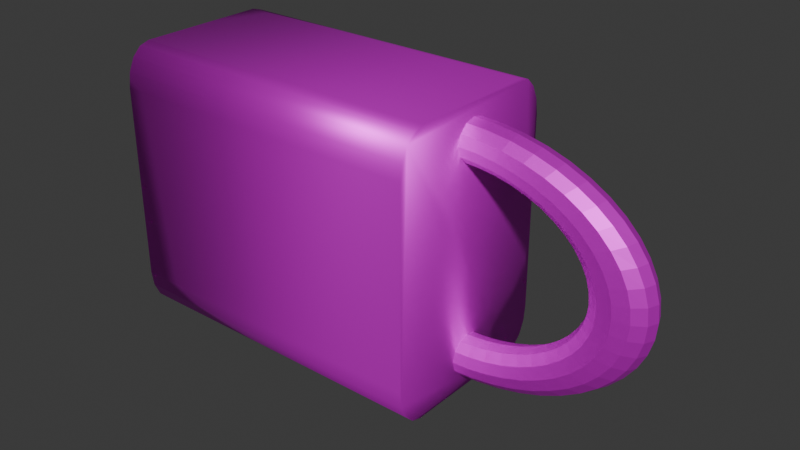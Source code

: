 # Source: Combination_Lock.blend  (saved by Blender 4.1.24; exported with 4.5.12 LTS)
import bpy
from mathutils import Matrix  # noqa: F401  (used for matrix-valued properties, if any)

bpy.ops.wm.read_factory_settings(use_empty=True)
scene = bpy.context.scene
scene.name = 'Scene'

# ---- collections
col_collection = bpy.data.collections.new('Collection'); scene.collection.children.link(col_collection)

# ---- images (referenced by path relative to the original .blend; pixels are not part of the script)
import os
ASSET_DIR = os.environ.get("B2B_ASSET_DIR", "")  # directory of the original .blend (textures are referenced by path, not embedded)
HERE = os.path.dirname(os.path.abspath(__file__))  # packed textures are extracted next to this script under _unpacked/

def load_image(name, relpath, width, height, colorspace="sRGB"):
    """Load a texture the original file referenced (path relative to the .blend, or extracted next to this script)."""
    p = next((c for c in (os.path.join(HERE, relpath), os.path.join(ASSET_DIR, relpath)) if relpath and os.path.exists(c)), "")
    if p:
        img = bpy.data.images.load(p, check_existing=True)
        img.name = name
    else:  # same state as the original file: an image datablock whose file is absent (Cycles renders it pink)
        img = bpy.data.images.new(name, width, height)
        img.source = "FILE"
        img.filepath = "//" + (relpath or name)
    img.colorspace_settings.name = colorspace
    return img
img_combinationcogtex = load_image('CombinationCogTex_', 'BuildingTextures/CombinationCogTex_.png', 1024, 1024, 'sRGB')
img_metal_png = load_image('Metal.png', 'Metal.png', 1024, 1024, 'sRGB')

# ---- materials (node trees are filled in below, after node groups)
mat_metal = bpy.data.materials.new('Metal')
mat_bronze = bpy.data.materials.new('Bronze')

# ---- material node trees
mat_metal.use_nodes = True; mat_metal.node_tree.nodes.clear()
_N = mat_metal.node_tree.nodes; _L = mat_metal.node_tree.links
n0 = _N.new('ShaderNodeBsdfPrincipled'); n0.name = 'Principled BSDF'; n0.location = (10, 300)
n0.inputs[2].default_value = 1.0
n1 = _N.new('ShaderNodeOutputMaterial'); n1.name = 'Material Output'; n1.location = (300, 300)
n2 = _N.new('ShaderNodeTexImage'); n2.name = 'Image Texture.001'; n2.location = (-472, 337)
n2.image = img_combinationcogtex
_L.new(n0.outputs[0], n1.inputs[0])
_L.new(n2.outputs[0], n0.inputs[0])
n1.is_active_output = True
mat_bronze.use_nodes = True; mat_bronze.node_tree.nodes.clear()
_N = mat_bronze.node_tree.nodes; _L = mat_bronze.node_tree.links
n0 = _N.new('ShaderNodeBsdfPrincipled'); n0.name = 'Principled BSDF'; n0.location = (10, 300)
n0.inputs[1].default_value = 0.6636
n1 = _N.new('ShaderNodeOutputMaterial'); n1.name = 'Material Output'; n1.location = (300, 300)
n2 = _N.new('ShaderNodeTexImage'); n2.name = 'Image Texture'; n2.location = (-515, 259)
n2.image = img_metal_png
_L.new(n0.outputs[0], n1.inputs[0])
_L.new(n2.outputs[0], n0.inputs[0])
n1.is_active_output = True

# ---- world
world_world = bpy.data.worlds.new('World'); scene.world = world_world
world_world.use_nodes = True; world_world.node_tree.nodes.clear()
_N = world_world.node_tree.nodes; _L = world_world.node_tree.links
n0 = _N.new('ShaderNodeOutputWorld'); n0.name = 'World Output'; n0.location = (300, 300)
n1 = _N.new('ShaderNodeBackground'); n1.name = 'Background'; n1.location = (10, 300)
n1.inputs[0].default_value = (0.05088, 0.05088, 0.05088, 1.0)
_L.new(n1.outputs[0], n0.inputs[0])
n0.is_active_output = True
world_world.color = (0.05088, 0.05088, 0.05088)
world_world.use_sun_shadow = False
world_world.sun_shadow_jitter_overblur = 0.0

# ---- meshes
me_cylinder_002 = bpy.data.meshes.new('Cylinder.002')
me_cylinder_002.from_pydata([(0.113, -0.4654, 0.2166), (0.113, -0.4654, -0.2166), (0.1844, -0.442, 0.2166), (0.1844, -0.442, -0.2166), (0.2513, -0.4077, 0.2166), (0.2513, -0.4077, -0.2166), (0.312, -0.3634, 0.2166), (0.312, -0.3634, -0.2166), (0.365, -0.3101, 0.2166), (0.365, -0.3101, -0.2166), (0.409, -0.2492, 0.2166), (0.409, -0.2492, -0.2166), (0.4429, -0.1821, 0.2166), (0.4429, -0.1821, -0.2166), (0.466, -0.1106, 0.2166), (0.466, -0.1106, -0.2166), (0.4775, -0.03635, 0.2166), (0.4775, -0.03635, -0.2166), (0.4773, 0.0388, 0.2166), (0.4773, 0.0388, -0.2166), (0.4654, 0.113, 0.2166), (0.4654, 0.113, -0.2166), (0.442, 0.1844, 0.2166), (0.442, 0.1844, -0.2166), (0.4077, 0.2513, 0.2166), (0.4077, 0.2513, -0.2166), (0.3634, 0.312, 0.2166), (0.3634, 0.312, -0.2166), (0.3101, 0.365, 0.2166), (0.3101, 0.365, -0.2166), (0.2492, 0.409, 0.2166), (0.2492, 0.409, -0.2166), (0.1821, 0.4429, 0.2166), (0.1821, 0.4429, -0.2166), (0.1106, 0.466, 0.2166), (0.1106, 0.466, -0.2166), (0.03635, 0.4775, 0.2166), (0.03635, 0.4775, -0.2166), (-0.0388, 0.4773, 0.2166), (-0.0388, 0.4773, -0.2166), (-0.113, 0.4654, 0.2166), (-0.113, 0.4654, -0.2166), (-0.1844, 0.442, 0.2166), (-0.1844, 0.442, -0.2166), (-0.2513, 0.4077, 0.2166), (-0.2513, 0.4077, -0.2166), (-0.312, 0.3634, 0.2166), (-0.312, 0.3634, -0.2166), (-0.365, 0.3101, 0.2166), (-0.365, 0.3101, -0.2166), (-0.409, 0.2492, 0.2166), (-0.409, 0.2492, -0.2166), (-0.4429, 0.1821, 0.2166), (-0.4429, 0.1821, -0.2166), (-0.466, 0.1106, 0.2166), (-0.466, 0.1106, -0.2166), (-0.4775, 0.03635, 0.2166), (-0.4775, 0.03635, -0.2166), (-0.4773, -0.0388, 0.2166), (-0.4773, -0.0388, -0.2166), (-0.4654, -0.113, 0.2166), (-0.4654, -0.113, -0.2166), (-0.442, -0.1844, 0.2166), (-0.442, -0.1844, -0.2166), (-0.4077, -0.2513, 0.2166), (-0.4077, -0.2513, -0.2166), (-0.3634, -0.312, 0.2166), (-0.3634, -0.312, -0.2166), (-0.3101, -0.365, 0.2166), (-0.3101, -0.365, -0.2166), (-0.2492, -0.409, 0.2166), (-0.2492, -0.409, -0.2166), (-0.1821, -0.4429, 0.2166), (-0.1821, -0.4429, -0.2166), (-0.1106, -0.466, 0.2166), (-0.1106, -0.466, -0.2166), (-0.03635, -0.4775, 0.2166), (-0.03635, -0.4775, -0.2166), (0.0388, -0.4773, 0.2166), (0.0388, -0.4773, -0.2166), (0.137, -0.5324, 0.1787), (0.2048, -0.5102, 0.1787), (0.2048, -0.5102, -0.1787), (0.137, -0.5324, -0.1787), (0.2682, -0.4776, 0.1787), (0.2682, -0.4776, -0.1787), (0.3734, -0.4008, -0.1787), (0.3734, -0.4008, 0.1787), (0.4238, -0.3502, 0.1787), (0.4238, -0.3502, -0.1787), (0.4655, -0.2924, 0.1787), (0.4655, -0.2924, -0.1787), (0.4978, -0.2288, 0.1787), (0.4978, -0.2288, -0.1787), (0.5377, -0.1047, -0.1787), (0.5377, -0.1047, 0.1787), (0.5487, -0.03426, 0.1787), (0.5487, -0.03426, -0.1787), (0.5485, 0.03707, 0.1787), (0.5485, 0.03707, -0.1787), (0.5372, 0.1075, 0.1787), (0.5372, 0.1075, -0.1787), (0.4966, 0.2313, -0.1787), (0.4966, 0.2313, 0.1787), (0.464, 0.2948, 0.1787), (0.464, 0.2948, -0.1787), (0.422, 0.3524, 0.1787), (0.422, 0.3524, -0.1787), (0.3714, 0.4027, 0.1787), (0.3714, 0.4027, -0.1787), (0.2658, 0.479, -0.1787), (0.2658, 0.479, 0.1787), (0.2021, 0.5112, 0.1787), (0.2021, 0.5112, -0.1787), (0.1342, 0.5331, 0.1787), (0.1342, 0.5331, -0.1787), (0.06375, 0.5441, 0.1787), (0.06375, 0.5441, -0.1787), (-0.06655, 0.5438, -0.1787), (-0.06655, 0.5438, 0.1787), (-0.137, 0.5324, 0.1787), (-0.137, 0.5324, -0.1787), (-0.2048, 0.5102, 0.1787), (-0.2048, 0.5102, -0.1787), (-0.2682, 0.4776, 0.1787), (-0.2682, 0.4776, -0.1787), (-0.3734, 0.4008, -0.1787), (-0.3734, 0.4008, 0.1787), (-0.4238, 0.3502, 0.1787), (-0.4238, 0.3502, -0.1787), (-0.4655, 0.2924, 0.1787), (-0.4655, 0.2924, -0.1787), (-0.4978, 0.2288, 0.1787), (-0.4978, 0.2288, -0.1787), (-0.5377, 0.1047, -0.1787), (-0.5377, 0.1047, 0.1787), (-0.5487, 0.03426, 0.1787), (-0.5487, 0.03426, -0.1787), (-0.5485, -0.03707, 0.1787), (-0.5485, -0.03707, -0.1787), (-0.5372, -0.1075, 0.1787), (-0.5372, -0.1075, -0.1787), (-0.4966, -0.2313, -0.1787), (-0.4966, -0.2313, 0.1787), (-0.464, -0.2948, 0.1787), (-0.464, -0.2948, -0.1787), (-0.422, -0.3524, 0.1787), (-0.422, -0.3524, -0.1787), (-0.3714, -0.4027, 0.1787), (-0.3714, -0.4027, -0.1787), (-0.2658, -0.479, -0.1787), (-0.2658, -0.479, 0.1787), (-0.2021, -0.5112, 0.1787), (-0.2021, -0.5112, -0.1787), (-0.1342, -0.5331, 0.1787), (-0.1342, -0.5331, -0.1787), (-0.06375, -0.5441, 0.1787), (-0.06375, -0.5441, -0.1787), (0.06655, -0.5438, -0.1787), (0.06655, -0.5438, 0.1787)], [], [(76, 74, 154, 156), (22, 23, 102, 103), (4, 5, 7, 6), (39, 41, 121, 118), (58, 56, 136, 138), (5, 4, 84, 85), (12, 13, 15, 14), (40, 38, 119, 120), (73, 75, 155, 153), (3, 5, 85, 82), (20, 21, 23, 22), (38, 39, 118, 119), (55, 57, 137, 134), (74, 72, 152, 154), (28, 29, 31, 30), (4, 2, 81, 84), (21, 20, 100, 101), (56, 54, 135, 136), (36, 37, 39, 38), (19, 21, 101, 99), (54, 55, 134, 135), (71, 73, 153, 150), (44, 45, 47, 46), (20, 18, 98, 100), (37, 36, 116, 117), (72, 70, 151, 152), (52, 53, 55, 54), (1, 3, 82, 83), (35, 37, 117, 115), (70, 71, 150, 151), (60, 61, 63, 62), (2, 0, 80, 81), (17, 19, 99, 97), (36, 34, 114, 116), (68, 69, 71, 70), (53, 52, 132, 133), (18, 16, 96, 98), (51, 53, 133, 131), (3, 1, 79, 77, 75, 73, 71, 69, 67, 65, 63, 61, 59, 57, 55, 53, 51, 49, 47, 45, 43, 41, 39, 37, 35, 33, 31, 29, 27, 25, 23, 21, 19, 17, 15, 13, 11, 9, 7, 5), (76, 77, 79, 78), (33, 35, 115, 113), (0, 2, 4, 6, 8, 10, 12, 14, 16, 18, 20, 22, 24, 26, 28, 30, 32, 34, 36, 38, 40, 42, 44, 46, 48, 50, 52, 54, 56, 58, 60, 62, 64, 66, 68, 70, 72, 74, 76, 78), (80, 83, 82, 81), (81, 82, 85, 84), (87, 86, 89, 88), (88, 89, 91, 90), (90, 91, 93, 92), (95, 94, 97, 96), (96, 97, 99, 98), (98, 99, 101, 100), (103, 102, 105, 104), (104, 105, 107, 106), (106, 107, 109, 108), (111, 110, 113, 112), (112, 113, 115, 114), (114, 115, 117, 116), (119, 118, 121, 120), (120, 121, 123, 122), (122, 123, 125, 124), (127, 126, 129, 128), (128, 129, 131, 130), (130, 131, 133, 132), (135, 134, 137, 136), (136, 137, 139, 138), (138, 139, 141, 140), (143, 142, 145, 144), (144, 145, 147, 146), (146, 147, 149, 148), (151, 150, 153, 152), (152, 153, 155, 154), (154, 155, 157, 156), (159, 158, 83, 80), (57, 59, 139, 137), (24, 22, 103, 104), (75, 77, 157, 155), (42, 40, 120, 122), (23, 25, 105, 102), (6, 7, 86, 87), (77, 76, 156, 157), (60, 58, 138, 140), (41, 43, 123, 121), (8, 6, 87, 88), (59, 61, 141, 139), (26, 24, 104, 106), (7, 9, 89, 86), (61, 60, 140, 141), (44, 42, 122, 124), (25, 27, 107, 105), (78, 79, 158, 159), (43, 45, 125, 123), (10, 8, 88, 90), (0, 78, 159, 80), (45, 44, 124, 125), (28, 26, 106, 108), (9, 11, 91, 89), (79, 1, 83, 158), (62, 63, 142, 143), (27, 29, 109, 107), (64, 62, 143, 144), (29, 28, 108, 109), (12, 10, 90, 92), (63, 65, 145, 142), (46, 47, 126, 127), (11, 13, 93, 91), (48, 46, 127, 128), (13, 12, 92, 93), (66, 64, 144, 146), (47, 49, 129, 126), (30, 31, 110, 111), (65, 67, 147, 145), (32, 30, 111, 112), (50, 48, 128, 130), (31, 33, 113, 110), (14, 15, 94, 95), (68, 66, 146, 148), (49, 51, 131, 129), (16, 14, 95, 96), (67, 69, 149, 147), (34, 32, 112, 114), (15, 17, 97, 94), (69, 68, 148, 149), (52, 50, 130, 132)])
me_cylinder_002.polygons.foreach_set('use_smooth', [True] * 122)
_uv = me_cylinder_002.uv_layers.new(name='UVMap')
_uv.uv.foreach_set('vector', [0.1993, 0.4632, 0.233, 0.4686, 0.2338, 0.5008, 0.2019, 0.4958, 0.7012, 0.719, 0.7012, 0.6086, 0.7307, 0.6183, 0.7307, 0.7093, 0.1673, 0.618, 0.1673, 0.5076, 0.1969, 0.5076, 0.1969, 0.618, 0.6669, 0.05152, 0.6366, 0.06699, 0.6169, 0.0414, 0.6457, 0.02672, 0.4506, 0.3352, 0.4611, 0.3028, 0.4915, 0.3136, 0.4815, 0.3444, 0.1673, 0.5076, 0.1673, 0.618, 0.1415, 0.6083, 0.1415, 0.5173, 0.1427, 0.7357, 0.1427, 0.6254, 0.1766, 0.6254, 0.1766, 0.7357, 0.3634, 0.06699, 0.3331, 0.05152, 0.3543, 0.02672, 0.3831, 0.0414, 0.733, 0.4686, 0.767, 0.4686, 0.7662, 0.5008, 0.7338, 0.5008, 0.891, 0.4172, 0.9151, 0.3931, 0.9321, 0.421, 0.9093, 0.4438, 0.676, 0.719, 0.676, 0.6086, 0.7012, 0.6086, 0.7012, 0.719, 0.6428, 0.8168, 0.6428, 0.7064, 0.6652, 0.7161, 0.6652, 0.8071, 0.5335, 0.2692, 0.5389, 0.3028, 0.5085, 0.3136, 0.5034, 0.2817, 0.233, 0.4686, 0.267, 0.4686, 0.2662, 0.5008, 0.2338, 0.5008, 0.777, 0.719, 0.777, 0.6086, 0.8094, 0.6086, 0.8094, 0.719, 0.0849, 0.3931, 0.109, 0.4172, 0.09073, 0.4438, 0.06786, 0.421, 0.4206, 0.708, 0.4206, 0.8183, 0.3889, 0.8087, 0.3889, 0.7177, 0.4611, 0.3028, 0.4665, 0.2692, 0.4966, 0.2817, 0.4915, 0.3136, 0.4867, 0.8168, 0.4867, 0.7064, 0.5191, 0.7064, 0.5191, 0.8168, 0.9506, 0.169, 0.9351, 0.1387, 0.9669, 0.1311, 0.9815, 0.1599, 0.06497, 0.8329, 0.06497, 0.7226, 0.09512, 0.7323, 0.09512, 0.8233, 0.6993, 0.4632, 0.733, 0.4686, 0.7338, 0.5008, 0.7019, 0.4958, 0.2547, 0.618, 0.2547, 0.5076, 0.2843, 0.5076, 0.2843, 0.618, 0.06488, 0.1387, 0.04941, 0.169, 0.01846, 0.1599, 0.03314, 0.1311, 0.2808, 0.6248, 0.2808, 0.7351, 0.2482, 0.7255, 0.2482, 0.6344, 0.267, 0.4686, 0.3007, 0.4632, 0.2981, 0.4958, 0.2662, 0.5008, 0.1674, 0.7351, 0.1674, 0.6248, 0.2013, 0.6248, 0.2013, 0.7351, 0.8634, 0.4372, 0.891, 0.4172, 0.9093, 0.4438, 0.8831, 0.4628, 0.733, 0.03567, 0.6993, 0.041, 0.7019, 0.008462, 0.7338, 0.003403, 0.604, 0.8168, 0.604, 0.7064, 0.636, 0.7161, 0.636, 0.8071, 0.003403, 0.7351, 0.003403, 0.6248, 0.02867, 0.6248, 0.02867, 0.7351, 0.109, 0.4172, 0.1366, 0.4372, 0.1169, 0.4628, 0.09073, 0.4438, 0.9611, 0.2014, 0.9506, 0.169, 0.9815, 0.1599, 0.9915, 0.1906, 0.3007, 0.041, 0.267, 0.03567, 0.2662, 0.003403, 0.2981, 0.008462, 0.2081, 0.7351, 0.2081, 0.6248, 0.2414, 0.6248, 0.2414, 0.7351, 0.3223, 0.7085, 0.3223, 0.8188, 0.2911, 0.8092, 0.2911, 0.7181, 0.04941, 0.169, 0.03888, 0.2014, 0.008462, 0.1906, 0.01846, 0.1599, 0.5389, 0.2014, 0.5335, 0.2351, 0.5034, 0.2226, 0.5085, 0.1906, 0.891, 0.4172, 0.8634, 0.4372, 0.8331, 0.4527, 0.8007, 0.4632, 0.767, 0.4686, 0.733, 0.4686, 0.6993, 0.4632, 0.6669, 0.4527, 0.6366, 0.4372, 0.609, 0.4172, 0.5849, 0.3931, 0.5649, 0.3656, 0.5494, 0.3352, 0.5389, 0.3028, 0.5335, 0.2692, 0.5335, 0.2351, 0.5389, 0.2014, 0.5494, 0.169, 0.5649, 0.1387, 0.5849, 0.1111, 0.609, 0.08702, 0.6366, 0.06699, 0.6669, 0.05152, 0.6993, 0.041, 0.733, 0.03567, 0.767, 0.03567, 0.8007, 0.041, 0.8331, 0.05152, 0.8634, 0.06699, 0.891, 0.08702, 0.9151, 0.1111, 0.9351, 0.1387, 0.9506, 0.169, 0.9611, 0.2014, 0.9665, 0.2351, 0.9665, 0.2692, 0.9611, 0.3028, 0.9506, 0.3352, 0.9351, 0.3656, 0.9151, 0.3931, 0.003403, 0.618, 0.003403, 0.5076, 0.03459, 0.5076, 0.03459, 0.618, 0.767, 0.03567, 0.733, 0.03567, 0.7338, 0.003403, 0.7662, 0.003403, 0.1366, 0.4372, 0.109, 0.4172, 0.0849, 0.3931, 0.06488, 0.3656, 0.04941, 0.3352, 0.03888, 0.3028, 0.03355, 0.2692, 0.03355, 0.2351, 0.03888, 0.2014, 0.04941, 0.169, 0.06488, 0.1387, 0.0849, 0.1111, 0.109, 0.08702, 0.1366, 0.06699, 0.1669, 0.05152, 0.1993, 0.041, 0.233, 0.03567, 0.267, 0.03567, 0.3007, 0.041, 0.3331, 0.05152, 0.3634, 0.06699, 0.391, 0.08702, 0.4151, 0.1111, 0.4351, 0.1387, 0.4506, 0.169, 0.4611, 0.2014, 0.4665, 0.2351, 0.4665, 0.2692, 0.4611, 0.3028, 0.4506, 0.3352, 0.4351, 0.3656, 0.4151, 0.3931, 0.391, 0.4172, 0.3634, 0.4372, 0.3331, 0.4527, 0.3007, 0.4632, 0.267, 0.4686, 0.233, 0.4686, 0.1993, 0.4632, 0.1669, 0.4527, 0.08537, 0.6083, 0.08537, 0.5173, 0.1095, 0.5173, 0.1095, 0.6083, 0.1093, 0.6083, 0.1093, 0.5173, 0.1345, 0.5173, 0.1345, 0.6083, 0.5739, 0.6018, 0.4905, 0.6018, 0.4905, 0.5716, 0.5739, 0.5716, 0.5739, 0.5716, 0.4905, 0.5716, 0.4905, 0.5399, 0.5739, 0.5399, 0.5739, 0.5399, 0.4905, 0.5399, 0.4905, 0.5076, 0.5739, 0.5076, 0.4867, 0.6996, 0.4867, 0.6086, 0.5179, 0.6086, 0.5179, 0.6996, 0.5179, 0.6996, 0.5179, 0.6086, 0.5475, 0.6086, 0.5475, 0.6996, 0.5475, 0.6996, 0.5475, 0.6086, 0.5745, 0.6086, 0.5745, 0.6996, 0.2911, 0.7017, 0.2911, 0.6107, 0.314, 0.6107, 0.314, 0.7017, 0.314, 0.7017, 0.314, 0.6107, 0.3401, 0.6107, 0.3401, 0.7017, 0.3401, 0.7017, 0.3401, 0.6107, 0.3689, 0.6107, 0.3689, 0.7017, 0.3821, 0.5951, 0.2911, 0.5951, 0.2911, 0.569, 0.3821, 0.569, 0.3821, 0.569, 0.2911, 0.569, 0.2911, 0.5425, 0.3821, 0.5425, 0.3821, 0.5425, 0.2911, 0.5425, 0.2911, 0.5164, 0.3821, 0.5164, 0.06497, 0.7158, 0.06497, 0.6248, 0.09378, 0.6248, 0.09378, 0.7158, 0.09378, 0.7158, 0.09378, 0.6248, 0.1199, 0.6248, 0.1199, 0.7158, 0.12, 0.7154, 0.12, 0.6243, 0.1452, 0.6243, 0.1452, 0.7154, 0.6756, 0.6018, 0.5846, 0.6018, 0.5846, 0.5716, 0.6756, 0.5716, 0.6756, 0.5716, 0.5846, 0.5716, 0.5846, 0.5399, 0.6756, 0.5399, 0.6756, 0.5399, 0.5846, 0.5399, 0.5846, 0.5076, 0.6756, 0.5076, 0.5813, 0.6996, 0.5813, 0.6086, 0.6126, 0.6086, 0.6126, 0.6996, 0.6126, 0.6996, 0.6126, 0.6086, 0.6421, 0.6086, 0.6421, 0.6996, 0.6421, 0.6996, 0.6421, 0.6086, 0.6692, 0.6086, 0.6692, 0.6996, 0.3889, 0.7012, 0.3889, 0.6102, 0.4139, 0.6102, 0.4139, 0.7012, 0.4139, 0.7012, 0.4139, 0.6102, 0.4419, 0.6102, 0.4419, 0.7012, 0.4419, 0.7012, 0.4419, 0.6102, 0.472, 0.6102, 0.472, 0.7012, 0.4799, 0.6034, 0.3889, 0.6034, 0.3889, 0.5711, 0.4799, 0.5711, 0.4799, 0.5711, 0.3889, 0.5711, 0.3889, 0.5389, 0.4799, 0.5389, 0.4799, 0.5389, 0.3889, 0.5389, 0.3889, 0.5076, 0.4799, 0.5076, 0.05817, 0.6083, 0.05817, 0.5173, 0.08537, 0.5173, 0.08537, 0.6083, 0.5389, 0.3028, 0.5494, 0.3352, 0.5185, 0.3444, 0.5085, 0.3136, 0.109, 0.08702, 0.0849, 0.1111, 0.06786, 0.08327, 0.09073, 0.06041, 0.767, 0.4686, 0.8007, 0.4632, 0.7981, 0.4958, 0.7662, 0.5008, 0.391, 0.08702, 0.3634, 0.06699, 0.3831, 0.0414, 0.4093, 0.06041, 0.9151, 0.1111, 0.891, 0.08702, 0.9093, 0.06041, 0.9321, 0.08327, 0.5259, 0.8168, 0.5259, 0.7064, 0.5583, 0.7161, 0.5583, 0.8071, 0.7701, 0.6086, 0.7701, 0.719, 0.7375, 0.7093, 0.7375, 0.6183, 0.4351, 0.3656, 0.4506, 0.3352, 0.4815, 0.3444, 0.4669, 0.3732, 0.6366, 0.06699, 0.609, 0.08702, 0.5907, 0.06041, 0.6169, 0.0414, 0.04941, 0.3352, 0.06488, 0.3656, 0.03314, 0.3732, 0.01846, 0.3444, 0.5494, 0.3352, 0.5649, 0.3656, 0.5331, 0.3732, 0.5185, 0.3444, 0.1366, 0.06699, 0.109, 0.08702, 0.09073, 0.06041, 0.1169, 0.0414, 0.9351, 0.3656, 0.9506, 0.3352, 0.9815, 0.3444, 0.9669, 0.3732, 0.36, 0.7085, 0.36, 0.8188, 0.3291, 0.8092, 0.3291, 0.7181, 0.4151, 0.1111, 0.391, 0.08702, 0.4093, 0.06041, 0.4321, 0.08327, 0.891, 0.08702, 0.8634, 0.06699, 0.8831, 0.0414, 0.9093, 0.06041, 0.03459, 0.618, 0.03459, 0.5076, 0.05817, 0.5173, 0.05817, 0.6083, 0.609, 0.08702, 0.5849, 0.1111, 0.5679, 0.08327, 0.5907, 0.06041, 0.03888, 0.3028, 0.04941, 0.3352, 0.01846, 0.3444, 0.008462, 0.3136, 0.1366, 0.4372, 0.1669, 0.4527, 0.1457, 0.4775, 0.1169, 0.4628, 0.2547, 0.5076, 0.2547, 0.618, 0.2289, 0.6083, 0.2289, 0.5173, 0.1669, 0.05152, 0.1366, 0.06699, 0.1169, 0.0414, 0.1457, 0.02672, 0.9506, 0.3352, 0.9611, 0.3028, 0.9915, 0.3136, 0.9815, 0.3444, 0.8331, 0.4527, 0.8634, 0.4372, 0.8831, 0.4628, 0.8543, 0.4775, 0.02867, 0.7351, 0.02867, 0.6248, 0.05816, 0.6344, 0.05816, 0.7255, 0.8634, 0.06699, 0.8331, 0.05152, 0.8543, 0.02672, 0.8831, 0.0414, 0.391, 0.4172, 0.4151, 0.3931, 0.4321, 0.421, 0.4093, 0.4438, 0.8091, 0.7258, 0.8091, 0.8361, 0.7822, 0.8264, 0.7822, 0.7354, 0.03355, 0.2692, 0.03888, 0.3028, 0.008462, 0.3136, 0.003403, 0.2817, 0.5849, 0.3931, 0.609, 0.4172, 0.5907, 0.4438, 0.5679, 0.421, 0.4275, 0.8183, 0.4275, 0.708, 0.4592, 0.7177, 0.4592, 0.8087, 0.9611, 0.3028, 0.9665, 0.2692, 0.9966, 0.2817, 0.9915, 0.3136, 0.4506, 0.169, 0.4351, 0.1387, 0.4669, 0.1311, 0.4815, 0.1599, 0.7061, 0.7258, 0.7061, 0.8361, 0.676, 0.8264, 0.676, 0.7354, 0.3634, 0.4372, 0.391, 0.4172, 0.4093, 0.4438, 0.3831, 0.4628, 0.5649, 0.1387, 0.5494, 0.169, 0.5185, 0.1599, 0.5331, 0.1311, 0.5651, 0.8168, 0.5651, 0.7064, 0.5972, 0.7161, 0.5972, 0.8071, 0.609, 0.4172, 0.6366, 0.4372, 0.6169, 0.4628, 0.5907, 0.4438, 0.233, 0.03567, 0.1993, 0.041, 0.2019, 0.008462, 0.2338, 0.003403, 0.4611, 0.2014, 0.4506, 0.169, 0.4815, 0.1599, 0.4915, 0.1906, 0.8007, 0.041, 0.767, 0.03567, 0.7662, 0.003403, 0.7981, 0.008462, 0.7129, 0.8361, 0.7129, 0.7258, 0.7417, 0.7354, 0.7417, 0.8264, 0.3331, 0.4527, 0.3634, 0.4372, 0.3831, 0.4628, 0.3543, 0.4775, 0.5494, 0.169, 0.5389, 0.2014, 0.5085, 0.1906, 0.5185, 0.1599, 0.03888, 0.2014, 0.03355, 0.2351, 0.003403, 0.2226, 0.008462, 0.1906, 0.6366, 0.4372, 0.6669, 0.4527, 0.6457, 0.4775, 0.6169, 0.4628, 0.267, 0.03567, 0.233, 0.03567, 0.2338, 0.003403, 0.2662, 0.003403, 0.9665, 0.2351, 0.9611, 0.2014, 0.9915, 0.1906, 0.9966, 0.2226, 0.7754, 0.7258, 0.7754, 0.8361, 0.7485, 0.8264, 0.7485, 0.7354, 0.4665, 0.2351, 0.4611, 0.2014, 0.4915, 0.1906, 0.4966, 0.2226])
me_cylinder_002.materials.append(mat_metal)
me_cylinder_002.update()
me_cylinder_001 = bpy.data.meshes.new('Cylinder.001')
me_cylinder_001.from_pydata([(0.113, -0.4654, 0.2166), (0.113, -0.4654, -0.2166), (0.1844, -0.442, 0.2166), (0.1844, -0.442, -0.2166), (0.2513, -0.4077, 0.2166), (0.2513, -0.4077, -0.2166), (0.312, -0.3634, 0.2166), (0.312, -0.3634, -0.2166), (0.365, -0.3101, 0.2166), (0.365, -0.3101, -0.2166), (0.409, -0.2492, 0.2166), (0.409, -0.2492, -0.2166), (0.4429, -0.1821, 0.2166), (0.4429, -0.1821, -0.2166), (0.466, -0.1106, 0.2166), (0.466, -0.1106, -0.2166), (0.4775, -0.03635, 0.2166), (0.4775, -0.03635, -0.2166), (0.4773, 0.0388, 0.2166), (0.4773, 0.0388, -0.2166), (0.4654, 0.113, 0.2166), (0.4654, 0.113, -0.2166), (0.442, 0.1844, 0.2166), (0.442, 0.1844, -0.2166), (0.4077, 0.2513, 0.2166), (0.4077, 0.2513, -0.2166), (0.3634, 0.312, 0.2166), (0.3634, 0.312, -0.2166), (0.3101, 0.365, 0.2166), (0.3101, 0.365, -0.2166), (0.2492, 0.409, 0.2166), (0.2492, 0.409, -0.2166), (0.1821, 0.4429, 0.2166), (0.1821, 0.4429, -0.2166), (0.1106, 0.466, 0.2166), (0.1106, 0.466, -0.2166), (0.03635, 0.4775, 0.2166), (0.03635, 0.4775, -0.2166), (-0.0388, 0.4773, 0.2166), (-0.0388, 0.4773, -0.2166), (-0.113, 0.4654, 0.2166), (-0.113, 0.4654, -0.2166), (-0.1844, 0.442, 0.2166), (-0.1844, 0.442, -0.2166), (-0.2513, 0.4077, 0.2166), (-0.2513, 0.4077, -0.2166), (-0.312, 0.3634, 0.2166), (-0.312, 0.3634, -0.2166), (-0.365, 0.3101, 0.2166), (-0.365, 0.3101, -0.2166), (-0.409, 0.2492, 0.2166), (-0.409, 0.2492, -0.2166), (-0.4429, 0.1821, 0.2166), (-0.4429, 0.1821, -0.2166), (-0.466, 0.1106, 0.2166), (-0.466, 0.1106, -0.2166), (-0.4775, 0.03635, 0.2166), (-0.4775, 0.03635, -0.2166), (-0.4773, -0.0388, 0.2166), (-0.4773, -0.0388, -0.2166), (-0.4654, -0.113, 0.2166), (-0.4654, -0.113, -0.2166), (-0.442, -0.1844, 0.2166), (-0.442, -0.1844, -0.2166), (-0.4077, -0.2513, 0.2166), (-0.4077, -0.2513, -0.2166), (-0.3634, -0.312, 0.2166), (-0.3634, -0.312, -0.2166), (-0.3101, -0.365, 0.2166), (-0.3101, -0.365, -0.2166), (-0.2492, -0.409, 0.2166), (-0.2492, -0.409, -0.2166), (-0.1821, -0.4429, 0.2166), (-0.1821, -0.4429, -0.2166), (-0.1106, -0.466, 0.2166), (-0.1106, -0.466, -0.2166), (-0.03635, -0.4775, 0.2166), (-0.03635, -0.4775, -0.2166), (0.0388, -0.4773, 0.2166), (0.0388, -0.4773, -0.2166), (0.137, -0.5324, 0.1787), (0.2048, -0.5102, 0.1787), (0.2048, -0.5102, -0.1787), (0.137, -0.5324, -0.1787), (0.2682, -0.4776, 0.1787), (0.2682, -0.4776, -0.1787), (0.3734, -0.4008, -0.1787), (0.3734, -0.4008, 0.1787), (0.4238, -0.3502, 0.1787), (0.4238, -0.3502, -0.1787), (0.4655, -0.2924, 0.1787), (0.4655, -0.2924, -0.1787), (0.4978, -0.2288, 0.1787), (0.4978, -0.2288, -0.1787), (0.5377, -0.1047, -0.1787), (0.5377, -0.1047, 0.1787), (0.5487, -0.03426, 0.1787), (0.5487, -0.03426, -0.1787), (0.5485, 0.03707, 0.1787), (0.5485, 0.03707, -0.1787), (0.5372, 0.1075, 0.1787), (0.5372, 0.1075, -0.1787), (0.4966, 0.2313, -0.1787), (0.4966, 0.2313, 0.1787), (0.464, 0.2948, 0.1787), (0.464, 0.2948, -0.1787), (0.422, 0.3524, 0.1787), (0.422, 0.3524, -0.1787), (0.3714, 0.4027, 0.1787), (0.3714, 0.4027, -0.1787), (0.2658, 0.479, -0.1787), (0.2658, 0.479, 0.1787), (0.2021, 0.5112, 0.1787), (0.2021, 0.5112, -0.1787), (0.1342, 0.5331, 0.1787), (0.1342, 0.5331, -0.1787), (0.06375, 0.5441, 0.1787), (0.06375, 0.5441, -0.1787), (-0.06655, 0.5438, -0.1787), (-0.06655, 0.5438, 0.1787), (-0.137, 0.5324, 0.1787), (-0.137, 0.5324, -0.1787), (-0.2048, 0.5102, 0.1787), (-0.2048, 0.5102, -0.1787), (-0.2682, 0.4776, 0.1787), (-0.2682, 0.4776, -0.1787), (-0.3734, 0.4008, -0.1787), (-0.3734, 0.4008, 0.1787), (-0.4238, 0.3502, 0.1787), (-0.4238, 0.3502, -0.1787), (-0.4655, 0.2924, 0.1787), (-0.4655, 0.2924, -0.1787), (-0.4978, 0.2288, 0.1787), (-0.4978, 0.2288, -0.1787), (-0.5377, 0.1047, -0.1787), (-0.5377, 0.1047, 0.1787), (-0.5487, 0.03426, 0.1787), (-0.5487, 0.03426, -0.1787), (-0.5485, -0.03707, 0.1787), (-0.5485, -0.03707, -0.1787), (-0.5372, -0.1075, 0.1787), (-0.5372, -0.1075, -0.1787), (-0.4966, -0.2313, -0.1787), (-0.4966, -0.2313, 0.1787), (-0.464, -0.2948, 0.1787), (-0.464, -0.2948, -0.1787), (-0.422, -0.3524, 0.1787), (-0.422, -0.3524, -0.1787), (-0.3714, -0.4027, 0.1787), (-0.3714, -0.4027, -0.1787), (-0.2658, -0.479, -0.1787), (-0.2658, -0.479, 0.1787), (-0.2021, -0.5112, 0.1787), (-0.2021, -0.5112, -0.1787), (-0.1342, -0.5331, 0.1787), (-0.1342, -0.5331, -0.1787), (-0.06375, -0.5441, 0.1787), (-0.06375, -0.5441, -0.1787), (0.06655, -0.5438, -0.1787), (0.06655, -0.5438, 0.1787)], [], [(76, 74, 154, 156), (22, 23, 102, 103), (4, 5, 7, 6), (39, 41, 121, 118), (58, 56, 136, 138), (5, 4, 84, 85), (12, 13, 15, 14), (40, 38, 119, 120), (73, 75, 155, 153), (3, 5, 85, 82), (20, 21, 23, 22), (38, 39, 118, 119), (55, 57, 137, 134), (74, 72, 152, 154), (28, 29, 31, 30), (4, 2, 81, 84), (21, 20, 100, 101), (56, 54, 135, 136), (36, 37, 39, 38), (19, 21, 101, 99), (54, 55, 134, 135), (71, 73, 153, 150), (44, 45, 47, 46), (20, 18, 98, 100), (37, 36, 116, 117), (72, 70, 151, 152), (52, 53, 55, 54), (1, 3, 82, 83), (35, 37, 117, 115), (70, 71, 150, 151), (60, 61, 63, 62), (2, 0, 80, 81), (17, 19, 99, 97), (36, 34, 114, 116), (68, 69, 71, 70), (53, 52, 132, 133), (18, 16, 96, 98), (51, 53, 133, 131), (3, 1, 79, 77, 75, 73, 71, 69, 67, 65, 63, 61, 59, 57, 55, 53, 51, 49, 47, 45, 43, 41, 39, 37, 35, 33, 31, 29, 27, 25, 23, 21, 19, 17, 15, 13, 11, 9, 7, 5), (76, 77, 79, 78), (33, 35, 115, 113), (0, 2, 4, 6, 8, 10, 12, 14, 16, 18, 20, 22, 24, 26, 28, 30, 32, 34, 36, 38, 40, 42, 44, 46, 48, 50, 52, 54, 56, 58, 60, 62, 64, 66, 68, 70, 72, 74, 76, 78), (80, 83, 82, 81), (81, 82, 85, 84), (87, 86, 89, 88), (88, 89, 91, 90), (90, 91, 93, 92), (95, 94, 97, 96), (96, 97, 99, 98), (98, 99, 101, 100), (103, 102, 105, 104), (104, 105, 107, 106), (106, 107, 109, 108), (111, 110, 113, 112), (112, 113, 115, 114), (114, 115, 117, 116), (119, 118, 121, 120), (120, 121, 123, 122), (122, 123, 125, 124), (127, 126, 129, 128), (128, 129, 131, 130), (130, 131, 133, 132), (135, 134, 137, 136), (136, 137, 139, 138), (138, 139, 141, 140), (143, 142, 145, 144), (144, 145, 147, 146), (146, 147, 149, 148), (151, 150, 153, 152), (152, 153, 155, 154), (154, 155, 157, 156), (159, 158, 83, 80), (57, 59, 139, 137), (24, 22, 103, 104), (75, 77, 157, 155), (42, 40, 120, 122), (23, 25, 105, 102), (6, 7, 86, 87), (77, 76, 156, 157), (60, 58, 138, 140), (41, 43, 123, 121), (8, 6, 87, 88), (59, 61, 141, 139), (26, 24, 104, 106), (7, 9, 89, 86), (61, 60, 140, 141), (44, 42, 122, 124), (25, 27, 107, 105), (78, 79, 158, 159), (43, 45, 125, 123), (10, 8, 88, 90), (0, 78, 159, 80), (45, 44, 124, 125), (28, 26, 106, 108), (9, 11, 91, 89), (79, 1, 83, 158), (62, 63, 142, 143), (27, 29, 109, 107), (64, 62, 143, 144), (29, 28, 108, 109), (12, 10, 90, 92), (63, 65, 145, 142), (46, 47, 126, 127), (11, 13, 93, 91), (48, 46, 127, 128), (13, 12, 92, 93), (66, 64, 144, 146), (47, 49, 129, 126), (30, 31, 110, 111), (65, 67, 147, 145), (32, 30, 111, 112), (50, 48, 128, 130), (31, 33, 113, 110), (14, 15, 94, 95), (68, 66, 146, 148), (49, 51, 131, 129), (16, 14, 95, 96), (67, 69, 149, 147), (34, 32, 112, 114), (15, 17, 97, 94), (69, 68, 148, 149), (52, 50, 130, 132)])
me_cylinder_001.polygons.foreach_set('use_smooth', [True] * 122)
_uv = me_cylinder_001.uv_layers.new(name='UVMap')
_uv.uv.foreach_set('vector', [0.1993, 0.4632, 0.233, 0.4686, 0.2338, 0.5008, 0.2019, 0.4958, 0.7012, 0.719, 0.7012, 0.6086, 0.7307, 0.6183, 0.7307, 0.7093, 0.1673, 0.618, 0.1673, 0.5076, 0.1969, 0.5076, 0.1969, 0.618, 0.6669, 0.05152, 0.6366, 0.06699, 0.6169, 0.0414, 0.6457, 0.02672, 0.4506, 0.3352, 0.4611, 0.3028, 0.4915, 0.3136, 0.4815, 0.3444, 0.1673, 0.5076, 0.1673, 0.618, 0.1415, 0.6083, 0.1415, 0.5173, 0.1427, 0.7357, 0.1427, 0.6254, 0.1766, 0.6254, 0.1766, 0.7357, 0.3634, 0.06699, 0.3331, 0.05152, 0.3543, 0.02672, 0.3831, 0.0414, 0.733, 0.4686, 0.767, 0.4686, 0.7662, 0.5008, 0.7338, 0.5008, 0.891, 0.4172, 0.9151, 0.3931, 0.9321, 0.421, 0.9093, 0.4438, 0.676, 0.719, 0.676, 0.6086, 0.7012, 0.6086, 0.7012, 0.719, 0.6428, 0.8168, 0.6428, 0.7064, 0.6652, 0.7161, 0.6652, 0.8071, 0.5335, 0.2692, 0.5389, 0.3028, 0.5085, 0.3136, 0.5034, 0.2817, 0.233, 0.4686, 0.267, 0.4686, 0.2662, 0.5008, 0.2338, 0.5008, 0.777, 0.719, 0.777, 0.6086, 0.8094, 0.6086, 0.8094, 0.719, 0.0849, 0.3931, 0.109, 0.4172, 0.09073, 0.4438, 0.06786, 0.421, 0.4206, 0.708, 0.4206, 0.8183, 0.3889, 0.8087, 0.3889, 0.7177, 0.4611, 0.3028, 0.4665, 0.2692, 0.4966, 0.2817, 0.4915, 0.3136, 0.4867, 0.8168, 0.4867, 0.7064, 0.5191, 0.7064, 0.5191, 0.8168, 0.9506, 0.169, 0.9351, 0.1387, 0.9669, 0.1311, 0.9815, 0.1599, 0.06497, 0.8329, 0.06497, 0.7226, 0.09512, 0.7323, 0.09512, 0.8233, 0.6993, 0.4632, 0.733, 0.4686, 0.7338, 0.5008, 0.7019, 0.4958, 0.2547, 0.618, 0.2547, 0.5076, 0.2843, 0.5076, 0.2843, 0.618, 0.06488, 0.1387, 0.04941, 0.169, 0.01846, 0.1599, 0.03314, 0.1311, 0.2808, 0.6248, 0.2808, 0.7351, 0.2482, 0.7255, 0.2482, 0.6344, 0.267, 0.4686, 0.3007, 0.4632, 0.2981, 0.4958, 0.2662, 0.5008, 0.1674, 0.7351, 0.1674, 0.6248, 0.2013, 0.6248, 0.2013, 0.7351, 0.8634, 0.4372, 0.891, 0.4172, 0.9093, 0.4438, 0.8831, 0.4628, 0.733, 0.03567, 0.6993, 0.041, 0.7019, 0.008462, 0.7338, 0.003403, 0.604, 0.8168, 0.604, 0.7064, 0.636, 0.7161, 0.636, 0.8071, 0.003403, 0.7351, 0.003403, 0.6248, 0.02867, 0.6248, 0.02867, 0.7351, 0.109, 0.4172, 0.1366, 0.4372, 0.1169, 0.4628, 0.09073, 0.4438, 0.9611, 0.2014, 0.9506, 0.169, 0.9815, 0.1599, 0.9915, 0.1906, 0.3007, 0.041, 0.267, 0.03567, 0.2662, 0.003403, 0.2981, 0.008462, 0.2081, 0.7351, 0.2081, 0.6248, 0.2414, 0.6248, 0.2414, 0.7351, 0.3223, 0.7085, 0.3223, 0.8188, 0.2911, 0.8092, 0.2911, 0.7181, 0.04941, 0.169, 0.03888, 0.2014, 0.008462, 0.1906, 0.01846, 0.1599, 0.5389, 0.2014, 0.5335, 0.2351, 0.5034, 0.2226, 0.5085, 0.1906, 0.891, 0.4172, 0.8634, 0.4372, 0.8331, 0.4527, 0.8007, 0.4632, 0.767, 0.4686, 0.733, 0.4686, 0.6993, 0.4632, 0.6669, 0.4527, 0.6366, 0.4372, 0.609, 0.4172, 0.5849, 0.3931, 0.5649, 0.3656, 0.5494, 0.3352, 0.5389, 0.3028, 0.5335, 0.2692, 0.5335, 0.2351, 0.5389, 0.2014, 0.5494, 0.169, 0.5649, 0.1387, 0.5849, 0.1111, 0.609, 0.08702, 0.6366, 0.06699, 0.6669, 0.05152, 0.6993, 0.041, 0.733, 0.03567, 0.767, 0.03567, 0.8007, 0.041, 0.8331, 0.05152, 0.8634, 0.06699, 0.891, 0.08702, 0.9151, 0.1111, 0.9351, 0.1387, 0.9506, 0.169, 0.9611, 0.2014, 0.9665, 0.2351, 0.9665, 0.2692, 0.9611, 0.3028, 0.9506, 0.3352, 0.9351, 0.3656, 0.9151, 0.3931, 0.003403, 0.618, 0.003403, 0.5076, 0.03459, 0.5076, 0.03459, 0.618, 0.767, 0.03567, 0.733, 0.03567, 0.7338, 0.003403, 0.7662, 0.003403, 0.1366, 0.4372, 0.109, 0.4172, 0.0849, 0.3931, 0.06488, 0.3656, 0.04941, 0.3352, 0.03888, 0.3028, 0.03355, 0.2692, 0.03355, 0.2351, 0.03888, 0.2014, 0.04941, 0.169, 0.06488, 0.1387, 0.0849, 0.1111, 0.109, 0.08702, 0.1366, 0.06699, 0.1669, 0.05152, 0.1993, 0.041, 0.233, 0.03567, 0.267, 0.03567, 0.3007, 0.041, 0.3331, 0.05152, 0.3634, 0.06699, 0.391, 0.08702, 0.4151, 0.1111, 0.4351, 0.1387, 0.4506, 0.169, 0.4611, 0.2014, 0.4665, 0.2351, 0.4665, 0.2692, 0.4611, 0.3028, 0.4506, 0.3352, 0.4351, 0.3656, 0.4151, 0.3931, 0.391, 0.4172, 0.3634, 0.4372, 0.3331, 0.4527, 0.3007, 0.4632, 0.267, 0.4686, 0.233, 0.4686, 0.1993, 0.4632, 0.1669, 0.4527, 0.08537, 0.6083, 0.08537, 0.5173, 0.1095, 0.5173, 0.1095, 0.6083, 0.1093, 0.6083, 0.1093, 0.5173, 0.1345, 0.5173, 0.1345, 0.6083, 0.5739, 0.6018, 0.4905, 0.6018, 0.4905, 0.5716, 0.5739, 0.5716, 0.5739, 0.5716, 0.4905, 0.5716, 0.4905, 0.5399, 0.5739, 0.5399, 0.5739, 0.5399, 0.4905, 0.5399, 0.4905, 0.5076, 0.5739, 0.5076, 0.4867, 0.6996, 0.4867, 0.6086, 0.5179, 0.6086, 0.5179, 0.6996, 0.5179, 0.6996, 0.5179, 0.6086, 0.5475, 0.6086, 0.5475, 0.6996, 0.5475, 0.6996, 0.5475, 0.6086, 0.5745, 0.6086, 0.5745, 0.6996, 0.2911, 0.7017, 0.2911, 0.6107, 0.314, 0.6107, 0.314, 0.7017, 0.314, 0.7017, 0.314, 0.6107, 0.3401, 0.6107, 0.3401, 0.7017, 0.3401, 0.7017, 0.3401, 0.6107, 0.3689, 0.6107, 0.3689, 0.7017, 0.3821, 0.5951, 0.2911, 0.5951, 0.2911, 0.569, 0.3821, 0.569, 0.3821, 0.569, 0.2911, 0.569, 0.2911, 0.5425, 0.3821, 0.5425, 0.3821, 0.5425, 0.2911, 0.5425, 0.2911, 0.5164, 0.3821, 0.5164, 0.06497, 0.7158, 0.06497, 0.6248, 0.09378, 0.6248, 0.09378, 0.7158, 0.09378, 0.7158, 0.09378, 0.6248, 0.1199, 0.6248, 0.1199, 0.7158, 0.12, 0.7154, 0.12, 0.6243, 0.1452, 0.6243, 0.1452, 0.7154, 0.6756, 0.6018, 0.5846, 0.6018, 0.5846, 0.5716, 0.6756, 0.5716, 0.6756, 0.5716, 0.5846, 0.5716, 0.5846, 0.5399, 0.6756, 0.5399, 0.6756, 0.5399, 0.5846, 0.5399, 0.5846, 0.5076, 0.6756, 0.5076, 0.5813, 0.6996, 0.5813, 0.6086, 0.6126, 0.6086, 0.6126, 0.6996, 0.6126, 0.6996, 0.6126, 0.6086, 0.6421, 0.6086, 0.6421, 0.6996, 0.6421, 0.6996, 0.6421, 0.6086, 0.6692, 0.6086, 0.6692, 0.6996, 0.3889, 0.7012, 0.3889, 0.6102, 0.4139, 0.6102, 0.4139, 0.7012, 0.4139, 0.7012, 0.4139, 0.6102, 0.4419, 0.6102, 0.4419, 0.7012, 0.4419, 0.7012, 0.4419, 0.6102, 0.472, 0.6102, 0.472, 0.7012, 0.4799, 0.6034, 0.3889, 0.6034, 0.3889, 0.5711, 0.4799, 0.5711, 0.4799, 0.5711, 0.3889, 0.5711, 0.3889, 0.5389, 0.4799, 0.5389, 0.4799, 0.5389, 0.3889, 0.5389, 0.3889, 0.5076, 0.4799, 0.5076, 0.05817, 0.6083, 0.05817, 0.5173, 0.08537, 0.5173, 0.08537, 0.6083, 0.5389, 0.3028, 0.5494, 0.3352, 0.5185, 0.3444, 0.5085, 0.3136, 0.109, 0.08702, 0.0849, 0.1111, 0.06786, 0.08327, 0.09073, 0.06041, 0.767, 0.4686, 0.8007, 0.4632, 0.7981, 0.4958, 0.7662, 0.5008, 0.391, 0.08702, 0.3634, 0.06699, 0.3831, 0.0414, 0.4093, 0.06041, 0.9151, 0.1111, 0.891, 0.08702, 0.9093, 0.06041, 0.9321, 0.08327, 0.5259, 0.8168, 0.5259, 0.7064, 0.5583, 0.7161, 0.5583, 0.8071, 0.7701, 0.6086, 0.7701, 0.719, 0.7375, 0.7093, 0.7375, 0.6183, 0.4351, 0.3656, 0.4506, 0.3352, 0.4815, 0.3444, 0.4669, 0.3732, 0.6366, 0.06699, 0.609, 0.08702, 0.5907, 0.06041, 0.6169, 0.0414, 0.04941, 0.3352, 0.06488, 0.3656, 0.03314, 0.3732, 0.01846, 0.3444, 0.5494, 0.3352, 0.5649, 0.3656, 0.5331, 0.3732, 0.5185, 0.3444, 0.1366, 0.06699, 0.109, 0.08702, 0.09073, 0.06041, 0.1169, 0.0414, 0.9351, 0.3656, 0.9506, 0.3352, 0.9815, 0.3444, 0.9669, 0.3732, 0.36, 0.7085, 0.36, 0.8188, 0.3291, 0.8092, 0.3291, 0.7181, 0.4151, 0.1111, 0.391, 0.08702, 0.4093, 0.06041, 0.4321, 0.08327, 0.891, 0.08702, 0.8634, 0.06699, 0.8831, 0.0414, 0.9093, 0.06041, 0.03459, 0.618, 0.03459, 0.5076, 0.05817, 0.5173, 0.05817, 0.6083, 0.609, 0.08702, 0.5849, 0.1111, 0.5679, 0.08327, 0.5907, 0.06041, 0.03888, 0.3028, 0.04941, 0.3352, 0.01846, 0.3444, 0.008462, 0.3136, 0.1366, 0.4372, 0.1669, 0.4527, 0.1457, 0.4775, 0.1169, 0.4628, 0.2547, 0.5076, 0.2547, 0.618, 0.2289, 0.6083, 0.2289, 0.5173, 0.1669, 0.05152, 0.1366, 0.06699, 0.1169, 0.0414, 0.1457, 0.02672, 0.9506, 0.3352, 0.9611, 0.3028, 0.9915, 0.3136, 0.9815, 0.3444, 0.8331, 0.4527, 0.8634, 0.4372, 0.8831, 0.4628, 0.8543, 0.4775, 0.02867, 0.7351, 0.02867, 0.6248, 0.05816, 0.6344, 0.05816, 0.7255, 0.8634, 0.06699, 0.8331, 0.05152, 0.8543, 0.02672, 0.8831, 0.0414, 0.391, 0.4172, 0.4151, 0.3931, 0.4321, 0.421, 0.4093, 0.4438, 0.8091, 0.7258, 0.8091, 0.8361, 0.7822, 0.8264, 0.7822, 0.7354, 0.03355, 0.2692, 0.03888, 0.3028, 0.008462, 0.3136, 0.003403, 0.2817, 0.5849, 0.3931, 0.609, 0.4172, 0.5907, 0.4438, 0.5679, 0.421, 0.4275, 0.8183, 0.4275, 0.708, 0.4592, 0.7177, 0.4592, 0.8087, 0.9611, 0.3028, 0.9665, 0.2692, 0.9966, 0.2817, 0.9915, 0.3136, 0.4506, 0.169, 0.4351, 0.1387, 0.4669, 0.1311, 0.4815, 0.1599, 0.7061, 0.7258, 0.7061, 0.8361, 0.676, 0.8264, 0.676, 0.7354, 0.3634, 0.4372, 0.391, 0.4172, 0.4093, 0.4438, 0.3831, 0.4628, 0.5649, 0.1387, 0.5494, 0.169, 0.5185, 0.1599, 0.5331, 0.1311, 0.5651, 0.8168, 0.5651, 0.7064, 0.5972, 0.7161, 0.5972, 0.8071, 0.609, 0.4172, 0.6366, 0.4372, 0.6169, 0.4628, 0.5907, 0.4438, 0.233, 0.03567, 0.1993, 0.041, 0.2019, 0.008462, 0.2338, 0.003403, 0.4611, 0.2014, 0.4506, 0.169, 0.4815, 0.1599, 0.4915, 0.1906, 0.8007, 0.041, 0.767, 0.03567, 0.7662, 0.003403, 0.7981, 0.008462, 0.7129, 0.8361, 0.7129, 0.7258, 0.7417, 0.7354, 0.7417, 0.8264, 0.3331, 0.4527, 0.3634, 0.4372, 0.3831, 0.4628, 0.3543, 0.4775, 0.5494, 0.169, 0.5389, 0.2014, 0.5085, 0.1906, 0.5185, 0.1599, 0.03888, 0.2014, 0.03355, 0.2351, 0.003403, 0.2226, 0.008462, 0.1906, 0.6366, 0.4372, 0.6669, 0.4527, 0.6457, 0.4775, 0.6169, 0.4628, 0.267, 0.03567, 0.233, 0.03567, 0.2338, 0.003403, 0.2662, 0.003403, 0.9665, 0.2351, 0.9611, 0.2014, 0.9915, 0.1906, 0.9966, 0.2226, 0.7754, 0.7258, 0.7754, 0.8361, 0.7485, 0.8264, 0.7485, 0.7354, 0.4665, 0.2351, 0.4611, 0.2014, 0.4915, 0.1906, 0.4966, 0.2226])
me_cylinder_001.materials.append(mat_metal)
me_cylinder_001.update()
me_cylinder_003 = bpy.data.meshes.new('Cylinder.003')
me_cylinder_003.from_pydata([(0.113, -0.4654, 0.2166), (0.113, -0.4654, -0.2166), (0.1844, -0.442, 0.2166), (0.1844, -0.442, -0.2166), (0.2513, -0.4077, 0.2166), (0.2513, -0.4077, -0.2166), (0.312, -0.3634, 0.2166), (0.312, -0.3634, -0.2166), (0.365, -0.3101, 0.2166), (0.365, -0.3101, -0.2166), (0.409, -0.2492, 0.2166), (0.409, -0.2492, -0.2166), (0.4429, -0.1821, 0.2166), (0.4429, -0.1821, -0.2166), (0.466, -0.1106, 0.2166), (0.466, -0.1106, -0.2166), (0.4775, -0.03635, 0.2166), (0.4775, -0.03635, -0.2166), (0.4773, 0.0388, 0.2166), (0.4773, 0.0388, -0.2166), (0.4654, 0.113, 0.2166), (0.4654, 0.113, -0.2166), (0.442, 0.1844, 0.2166), (0.442, 0.1844, -0.2166), (0.4077, 0.2513, 0.2166), (0.4077, 0.2513, -0.2166), (0.3634, 0.312, 0.2166), (0.3634, 0.312, -0.2166), (0.3101, 0.365, 0.2166), (0.3101, 0.365, -0.2166), (0.2492, 0.409, 0.2166), (0.2492, 0.409, -0.2166), (0.1821, 0.4429, 0.2166), (0.1821, 0.4429, -0.2166), (0.1106, 0.466, 0.2166), (0.1106, 0.466, -0.2166), (0.03635, 0.4775, 0.2166), (0.03635, 0.4775, -0.2166), (-0.0388, 0.4773, 0.2166), (-0.0388, 0.4773, -0.2166), (-0.113, 0.4654, 0.2166), (-0.113, 0.4654, -0.2166), (-0.1844, 0.442, 0.2166), (-0.1844, 0.442, -0.2166), (-0.2513, 0.4077, 0.2166), (-0.2513, 0.4077, -0.2166), (-0.312, 0.3634, 0.2166), (-0.312, 0.3634, -0.2166), (-0.365, 0.3101, 0.2166), (-0.365, 0.3101, -0.2166), (-0.409, 0.2492, 0.2166), (-0.409, 0.2492, -0.2166), (-0.4429, 0.1821, 0.2166), (-0.4429, 0.1821, -0.2166), (-0.466, 0.1106, 0.2166), (-0.466, 0.1106, -0.2166), (-0.4775, 0.03635, 0.2166), (-0.4775, 0.03635, -0.2166), (-0.4773, -0.0388, 0.2166), (-0.4773, -0.0388, -0.2166), (-0.4654, -0.113, 0.2166), (-0.4654, -0.113, -0.2166), (-0.442, -0.1844, 0.2166), (-0.442, -0.1844, -0.2166), (-0.4077, -0.2513, 0.2166), (-0.4077, -0.2513, -0.2166), (-0.3634, -0.312, 0.2166), (-0.3634, -0.312, -0.2166), (-0.3101, -0.365, 0.2166), (-0.3101, -0.365, -0.2166), (-0.2492, -0.409, 0.2166), (-0.2492, -0.409, -0.2166), (-0.1821, -0.4429, 0.2166), (-0.1821, -0.4429, -0.2166), (-0.1106, -0.466, 0.2166), (-0.1106, -0.466, -0.2166), (-0.03635, -0.4775, 0.2166), (-0.03635, -0.4775, -0.2166), (0.0388, -0.4773, 0.2166), (0.0388, -0.4773, -0.2166), (0.137, -0.5324, 0.1787), (0.2048, -0.5102, 0.1787), (0.2048, -0.5102, -0.1787), (0.137, -0.5324, -0.1787), (0.2682, -0.4776, 0.1787), (0.2682, -0.4776, -0.1787), (0.3734, -0.4008, -0.1787), (0.3734, -0.4008, 0.1787), (0.4238, -0.3502, 0.1787), (0.4238, -0.3502, -0.1787), (0.4655, -0.2924, 0.1787), (0.4655, -0.2924, -0.1787), (0.4978, -0.2288, 0.1787), (0.4978, -0.2288, -0.1787), (0.5377, -0.1047, -0.1787), (0.5377, -0.1047, 0.1787), (0.5487, -0.03426, 0.1787), (0.5487, -0.03426, -0.1787), (0.5485, 0.03707, 0.1787), (0.5485, 0.03707, -0.1787), (0.5372, 0.1075, 0.1787), (0.5372, 0.1075, -0.1787), (0.4966, 0.2313, -0.1787), (0.4966, 0.2313, 0.1787), (0.464, 0.2948, 0.1787), (0.464, 0.2948, -0.1787), (0.422, 0.3524, 0.1787), (0.422, 0.3524, -0.1787), (0.3714, 0.4027, 0.1787), (0.3714, 0.4027, -0.1787), (0.2658, 0.479, -0.1787), (0.2658, 0.479, 0.1787), (0.2021, 0.5112, 0.1787), (0.2021, 0.5112, -0.1787), (0.1342, 0.5331, 0.1787), (0.1342, 0.5331, -0.1787), (0.06375, 0.5441, 0.1787), (0.06375, 0.5441, -0.1787), (-0.06655, 0.5438, -0.1787), (-0.06655, 0.5438, 0.1787), (-0.137, 0.5324, 0.1787), (-0.137, 0.5324, -0.1787), (-0.2048, 0.5102, 0.1787), (-0.2048, 0.5102, -0.1787), (-0.2682, 0.4776, 0.1787), (-0.2682, 0.4776, -0.1787), (-0.3734, 0.4008, -0.1787), (-0.3734, 0.4008, 0.1787), (-0.4238, 0.3502, 0.1787), (-0.4238, 0.3502, -0.1787), (-0.4655, 0.2924, 0.1787), (-0.4655, 0.2924, -0.1787), (-0.4978, 0.2288, 0.1787), (-0.4978, 0.2288, -0.1787), (-0.5377, 0.1047, -0.1787), (-0.5377, 0.1047, 0.1787), (-0.5487, 0.03426, 0.1787), (-0.5487, 0.03426, -0.1787), (-0.5485, -0.03707, 0.1787), (-0.5485, -0.03707, -0.1787), (-0.5372, -0.1075, 0.1787), (-0.5372, -0.1075, -0.1787), (-0.4966, -0.2313, -0.1787), (-0.4966, -0.2313, 0.1787), (-0.464, -0.2948, 0.1787), (-0.464, -0.2948, -0.1787), (-0.422, -0.3524, 0.1787), (-0.422, -0.3524, -0.1787), (-0.3714, -0.4027, 0.1787), (-0.3714, -0.4027, -0.1787), (-0.2658, -0.479, -0.1787), (-0.2658, -0.479, 0.1787), (-0.2021, -0.5112, 0.1787), (-0.2021, -0.5112, -0.1787), (-0.1342, -0.5331, 0.1787), (-0.1342, -0.5331, -0.1787), (-0.06375, -0.5441, 0.1787), (-0.06375, -0.5441, -0.1787), (0.06655, -0.5438, -0.1787), (0.06655, -0.5438, 0.1787)], [], [(76, 74, 154, 156), (22, 23, 102, 103), (4, 5, 7, 6), (39, 41, 121, 118), (58, 56, 136, 138), (5, 4, 84, 85), (12, 13, 15, 14), (40, 38, 119, 120), (73, 75, 155, 153), (3, 5, 85, 82), (20, 21, 23, 22), (38, 39, 118, 119), (55, 57, 137, 134), (74, 72, 152, 154), (28, 29, 31, 30), (4, 2, 81, 84), (21, 20, 100, 101), (56, 54, 135, 136), (36, 37, 39, 38), (19, 21, 101, 99), (54, 55, 134, 135), (71, 73, 153, 150), (44, 45, 47, 46), (20, 18, 98, 100), (37, 36, 116, 117), (72, 70, 151, 152), (52, 53, 55, 54), (1, 3, 82, 83), (35, 37, 117, 115), (70, 71, 150, 151), (60, 61, 63, 62), (2, 0, 80, 81), (17, 19, 99, 97), (36, 34, 114, 116), (68, 69, 71, 70), (53, 52, 132, 133), (18, 16, 96, 98), (51, 53, 133, 131), (3, 1, 79, 77, 75, 73, 71, 69, 67, 65, 63, 61, 59, 57, 55, 53, 51, 49, 47, 45, 43, 41, 39, 37, 35, 33, 31, 29, 27, 25, 23, 21, 19, 17, 15, 13, 11, 9, 7, 5), (76, 77, 79, 78), (33, 35, 115, 113), (0, 2, 4, 6, 8, 10, 12, 14, 16, 18, 20, 22, 24, 26, 28, 30, 32, 34, 36, 38, 40, 42, 44, 46, 48, 50, 52, 54, 56, 58, 60, 62, 64, 66, 68, 70, 72, 74, 76, 78), (80, 83, 82, 81), (81, 82, 85, 84), (87, 86, 89, 88), (88, 89, 91, 90), (90, 91, 93, 92), (95, 94, 97, 96), (96, 97, 99, 98), (98, 99, 101, 100), (103, 102, 105, 104), (104, 105, 107, 106), (106, 107, 109, 108), (111, 110, 113, 112), (112, 113, 115, 114), (114, 115, 117, 116), (119, 118, 121, 120), (120, 121, 123, 122), (122, 123, 125, 124), (127, 126, 129, 128), (128, 129, 131, 130), (130, 131, 133, 132), (135, 134, 137, 136), (136, 137, 139, 138), (138, 139, 141, 140), (143, 142, 145, 144), (144, 145, 147, 146), (146, 147, 149, 148), (151, 150, 153, 152), (152, 153, 155, 154), (154, 155, 157, 156), (159, 158, 83, 80), (57, 59, 139, 137), (24, 22, 103, 104), (75, 77, 157, 155), (42, 40, 120, 122), (23, 25, 105, 102), (6, 7, 86, 87), (77, 76, 156, 157), (60, 58, 138, 140), (41, 43, 123, 121), (8, 6, 87, 88), (59, 61, 141, 139), (26, 24, 104, 106), (7, 9, 89, 86), (61, 60, 140, 141), (44, 42, 122, 124), (25, 27, 107, 105), (78, 79, 158, 159), (43, 45, 125, 123), (10, 8, 88, 90), (0, 78, 159, 80), (45, 44, 124, 125), (28, 26, 106, 108), (9, 11, 91, 89), (79, 1, 83, 158), (62, 63, 142, 143), (27, 29, 109, 107), (64, 62, 143, 144), (29, 28, 108, 109), (12, 10, 90, 92), (63, 65, 145, 142), (46, 47, 126, 127), (11, 13, 93, 91), (48, 46, 127, 128), (13, 12, 92, 93), (66, 64, 144, 146), (47, 49, 129, 126), (30, 31, 110, 111), (65, 67, 147, 145), (32, 30, 111, 112), (50, 48, 128, 130), (31, 33, 113, 110), (14, 15, 94, 95), (68, 66, 146, 148), (49, 51, 131, 129), (16, 14, 95, 96), (67, 69, 149, 147), (34, 32, 112, 114), (15, 17, 97, 94), (69, 68, 148, 149), (52, 50, 130, 132)])
me_cylinder_003.polygons.foreach_set('use_smooth', [True] * 122)
_uv = me_cylinder_003.uv_layers.new(name='UVMap')
_uv.uv.foreach_set('vector', [0.1993, 0.4632, 0.233, 0.4686, 0.2338, 0.5008, 0.2019, 0.4958, 0.7012, 0.719, 0.7012, 0.6086, 0.7307, 0.6183, 0.7307, 0.7093, 0.1673, 0.618, 0.1673, 0.5076, 0.1969, 0.5076, 0.1969, 0.618, 0.6669, 0.05152, 0.6366, 0.06699, 0.6169, 0.0414, 0.6457, 0.02672, 0.4506, 0.3352, 0.4611, 0.3028, 0.4915, 0.3136, 0.4815, 0.3444, 0.1673, 0.5076, 0.1673, 0.618, 0.1415, 0.6083, 0.1415, 0.5173, 0.1427, 0.7357, 0.1427, 0.6254, 0.1766, 0.6254, 0.1766, 0.7357, 0.3634, 0.06699, 0.3331, 0.05152, 0.3543, 0.02672, 0.3831, 0.0414, 0.733, 0.4686, 0.767, 0.4686, 0.7662, 0.5008, 0.7338, 0.5008, 0.891, 0.4172, 0.9151, 0.3931, 0.9321, 0.421, 0.9093, 0.4438, 0.676, 0.719, 0.676, 0.6086, 0.7012, 0.6086, 0.7012, 0.719, 0.6428, 0.8168, 0.6428, 0.7064, 0.6652, 0.7161, 0.6652, 0.8071, 0.5335, 0.2692, 0.5389, 0.3028, 0.5085, 0.3136, 0.5034, 0.2817, 0.233, 0.4686, 0.267, 0.4686, 0.2662, 0.5008, 0.2338, 0.5008, 0.777, 0.719, 0.777, 0.6086, 0.8094, 0.6086, 0.8094, 0.719, 0.0849, 0.3931, 0.109, 0.4172, 0.09073, 0.4438, 0.06786, 0.421, 0.4206, 0.708, 0.4206, 0.8183, 0.3889, 0.8087, 0.3889, 0.7177, 0.4611, 0.3028, 0.4665, 0.2692, 0.4966, 0.2817, 0.4915, 0.3136, 0.4867, 0.8168, 0.4867, 0.7064, 0.5191, 0.7064, 0.5191, 0.8168, 0.9506, 0.169, 0.9351, 0.1387, 0.9669, 0.1311, 0.9815, 0.1599, 0.06497, 0.8329, 0.06497, 0.7226, 0.09512, 0.7323, 0.09512, 0.8233, 0.6993, 0.4632, 0.733, 0.4686, 0.7338, 0.5008, 0.7019, 0.4958, 0.2547, 0.618, 0.2547, 0.5076, 0.2843, 0.5076, 0.2843, 0.618, 0.06488, 0.1387, 0.04941, 0.169, 0.01846, 0.1599, 0.03314, 0.1311, 0.2808, 0.6248, 0.2808, 0.7351, 0.2482, 0.7255, 0.2482, 0.6344, 0.267, 0.4686, 0.3007, 0.4632, 0.2981, 0.4958, 0.2662, 0.5008, 0.1674, 0.7351, 0.1674, 0.6248, 0.2013, 0.6248, 0.2013, 0.7351, 0.8634, 0.4372, 0.891, 0.4172, 0.9093, 0.4438, 0.8831, 0.4628, 0.733, 0.03567, 0.6993, 0.041, 0.7019, 0.008462, 0.7338, 0.003403, 0.604, 0.8168, 0.604, 0.7064, 0.636, 0.7161, 0.636, 0.8071, 0.003403, 0.7351, 0.003403, 0.6248, 0.02867, 0.6248, 0.02867, 0.7351, 0.109, 0.4172, 0.1366, 0.4372, 0.1169, 0.4628, 0.09073, 0.4438, 0.9611, 0.2014, 0.9506, 0.169, 0.9815, 0.1599, 0.9915, 0.1906, 0.3007, 0.041, 0.267, 0.03567, 0.2662, 0.003403, 0.2981, 0.008462, 0.2081, 0.7351, 0.2081, 0.6248, 0.2414, 0.6248, 0.2414, 0.7351, 0.3223, 0.7085, 0.3223, 0.8188, 0.2911, 0.8092, 0.2911, 0.7181, 0.04941, 0.169, 0.03888, 0.2014, 0.008462, 0.1906, 0.01846, 0.1599, 0.5389, 0.2014, 0.5335, 0.2351, 0.5034, 0.2226, 0.5085, 0.1906, 0.891, 0.4172, 0.8634, 0.4372, 0.8331, 0.4527, 0.8007, 0.4632, 0.767, 0.4686, 0.733, 0.4686, 0.6993, 0.4632, 0.6669, 0.4527, 0.6366, 0.4372, 0.609, 0.4172, 0.5849, 0.3931, 0.5649, 0.3656, 0.5494, 0.3352, 0.5389, 0.3028, 0.5335, 0.2692, 0.5335, 0.2351, 0.5389, 0.2014, 0.5494, 0.169, 0.5649, 0.1387, 0.5849, 0.1111, 0.609, 0.08702, 0.6366, 0.06699, 0.6669, 0.05152, 0.6993, 0.041, 0.733, 0.03567, 0.767, 0.03567, 0.8007, 0.041, 0.8331, 0.05152, 0.8634, 0.06699, 0.891, 0.08702, 0.9151, 0.1111, 0.9351, 0.1387, 0.9506, 0.169, 0.9611, 0.2014, 0.9665, 0.2351, 0.9665, 0.2692, 0.9611, 0.3028, 0.9506, 0.3352, 0.9351, 0.3656, 0.9151, 0.3931, 0.003403, 0.618, 0.003403, 0.5076, 0.03459, 0.5076, 0.03459, 0.618, 0.767, 0.03567, 0.733, 0.03567, 0.7338, 0.003403, 0.7662, 0.003403, 0.1366, 0.4372, 0.109, 0.4172, 0.0849, 0.3931, 0.06488, 0.3656, 0.04941, 0.3352, 0.03888, 0.3028, 0.03355, 0.2692, 0.03355, 0.2351, 0.03888, 0.2014, 0.04941, 0.169, 0.06488, 0.1387, 0.0849, 0.1111, 0.109, 0.08702, 0.1366, 0.06699, 0.1669, 0.05152, 0.1993, 0.041, 0.233, 0.03567, 0.267, 0.03567, 0.3007, 0.041, 0.3331, 0.05152, 0.3634, 0.06699, 0.391, 0.08702, 0.4151, 0.1111, 0.4351, 0.1387, 0.4506, 0.169, 0.4611, 0.2014, 0.4665, 0.2351, 0.4665, 0.2692, 0.4611, 0.3028, 0.4506, 0.3352, 0.4351, 0.3656, 0.4151, 0.3931, 0.391, 0.4172, 0.3634, 0.4372, 0.3331, 0.4527, 0.3007, 0.4632, 0.267, 0.4686, 0.233, 0.4686, 0.1993, 0.4632, 0.1669, 0.4527, 0.08537, 0.6083, 0.08537, 0.5173, 0.1095, 0.5173, 0.1095, 0.6083, 0.1093, 0.6083, 0.1093, 0.5173, 0.1345, 0.5173, 0.1345, 0.6083, 0.5739, 0.6018, 0.4905, 0.6018, 0.4905, 0.5716, 0.5739, 0.5716, 0.5739, 0.5716, 0.4905, 0.5716, 0.4905, 0.5399, 0.5739, 0.5399, 0.5739, 0.5399, 0.4905, 0.5399, 0.4905, 0.5076, 0.5739, 0.5076, 0.4867, 0.6996, 0.4867, 0.6086, 0.5179, 0.6086, 0.5179, 0.6996, 0.5179, 0.6996, 0.5179, 0.6086, 0.5475, 0.6086, 0.5475, 0.6996, 0.5475, 0.6996, 0.5475, 0.6086, 0.5745, 0.6086, 0.5745, 0.6996, 0.2911, 0.7017, 0.2911, 0.6107, 0.314, 0.6107, 0.314, 0.7017, 0.314, 0.7017, 0.314, 0.6107, 0.3401, 0.6107, 0.3401, 0.7017, 0.3401, 0.7017, 0.3401, 0.6107, 0.3689, 0.6107, 0.3689, 0.7017, 0.3821, 0.5951, 0.2911, 0.5951, 0.2911, 0.569, 0.3821, 0.569, 0.3821, 0.569, 0.2911, 0.569, 0.2911, 0.5425, 0.3821, 0.5425, 0.3821, 0.5425, 0.2911, 0.5425, 0.2911, 0.5164, 0.3821, 0.5164, 0.06497, 0.7158, 0.06497, 0.6248, 0.09378, 0.6248, 0.09378, 0.7158, 0.09378, 0.7158, 0.09378, 0.6248, 0.1199, 0.6248, 0.1199, 0.7158, 0.12, 0.7154, 0.12, 0.6243, 0.1452, 0.6243, 0.1452, 0.7154, 0.6756, 0.6018, 0.5846, 0.6018, 0.5846, 0.5716, 0.6756, 0.5716, 0.6756, 0.5716, 0.5846, 0.5716, 0.5846, 0.5399, 0.6756, 0.5399, 0.6756, 0.5399, 0.5846, 0.5399, 0.5846, 0.5076, 0.6756, 0.5076, 0.5813, 0.6996, 0.5813, 0.6086, 0.6126, 0.6086, 0.6126, 0.6996, 0.6126, 0.6996, 0.6126, 0.6086, 0.6421, 0.6086, 0.6421, 0.6996, 0.6421, 0.6996, 0.6421, 0.6086, 0.6692, 0.6086, 0.6692, 0.6996, 0.3889, 0.7012, 0.3889, 0.6102, 0.4139, 0.6102, 0.4139, 0.7012, 0.4139, 0.7012, 0.4139, 0.6102, 0.4419, 0.6102, 0.4419, 0.7012, 0.4419, 0.7012, 0.4419, 0.6102, 0.472, 0.6102, 0.472, 0.7012, 0.4799, 0.6034, 0.3889, 0.6034, 0.3889, 0.5711, 0.4799, 0.5711, 0.4799, 0.5711, 0.3889, 0.5711, 0.3889, 0.5389, 0.4799, 0.5389, 0.4799, 0.5389, 0.3889, 0.5389, 0.3889, 0.5076, 0.4799, 0.5076, 0.05817, 0.6083, 0.05817, 0.5173, 0.08537, 0.5173, 0.08537, 0.6083, 0.5389, 0.3028, 0.5494, 0.3352, 0.5185, 0.3444, 0.5085, 0.3136, 0.109, 0.08702, 0.0849, 0.1111, 0.06786, 0.08327, 0.09073, 0.06041, 0.767, 0.4686, 0.8007, 0.4632, 0.7981, 0.4958, 0.7662, 0.5008, 0.391, 0.08702, 0.3634, 0.06699, 0.3831, 0.0414, 0.4093, 0.06041, 0.9151, 0.1111, 0.891, 0.08702, 0.9093, 0.06041, 0.9321, 0.08327, 0.5259, 0.8168, 0.5259, 0.7064, 0.5583, 0.7161, 0.5583, 0.8071, 0.7701, 0.6086, 0.7701, 0.719, 0.7375, 0.7093, 0.7375, 0.6183, 0.4351, 0.3656, 0.4506, 0.3352, 0.4815, 0.3444, 0.4669, 0.3732, 0.6366, 0.06699, 0.609, 0.08702, 0.5907, 0.06041, 0.6169, 0.0414, 0.04941, 0.3352, 0.06488, 0.3656, 0.03314, 0.3732, 0.01846, 0.3444, 0.5494, 0.3352, 0.5649, 0.3656, 0.5331, 0.3732, 0.5185, 0.3444, 0.1366, 0.06699, 0.109, 0.08702, 0.09073, 0.06041, 0.1169, 0.0414, 0.9351, 0.3656, 0.9506, 0.3352, 0.9815, 0.3444, 0.9669, 0.3732, 0.36, 0.7085, 0.36, 0.8188, 0.3291, 0.8092, 0.3291, 0.7181, 0.4151, 0.1111, 0.391, 0.08702, 0.4093, 0.06041, 0.4321, 0.08327, 0.891, 0.08702, 0.8634, 0.06699, 0.8831, 0.0414, 0.9093, 0.06041, 0.03459, 0.618, 0.03459, 0.5076, 0.05817, 0.5173, 0.05817, 0.6083, 0.609, 0.08702, 0.5849, 0.1111, 0.5679, 0.08327, 0.5907, 0.06041, 0.03888, 0.3028, 0.04941, 0.3352, 0.01846, 0.3444, 0.008462, 0.3136, 0.1366, 0.4372, 0.1669, 0.4527, 0.1457, 0.4775, 0.1169, 0.4628, 0.2547, 0.5076, 0.2547, 0.618, 0.2289, 0.6083, 0.2289, 0.5173, 0.1669, 0.05152, 0.1366, 0.06699, 0.1169, 0.0414, 0.1457, 0.02672, 0.9506, 0.3352, 0.9611, 0.3028, 0.9915, 0.3136, 0.9815, 0.3444, 0.8331, 0.4527, 0.8634, 0.4372, 0.8831, 0.4628, 0.8543, 0.4775, 0.02867, 0.7351, 0.02867, 0.6248, 0.05816, 0.6344, 0.05816, 0.7255, 0.8634, 0.06699, 0.8331, 0.05152, 0.8543, 0.02672, 0.8831, 0.0414, 0.391, 0.4172, 0.4151, 0.3931, 0.4321, 0.421, 0.4093, 0.4438, 0.8091, 0.7258, 0.8091, 0.8361, 0.7822, 0.8264, 0.7822, 0.7354, 0.03355, 0.2692, 0.03888, 0.3028, 0.008462, 0.3136, 0.003403, 0.2817, 0.5849, 0.3931, 0.609, 0.4172, 0.5907, 0.4438, 0.5679, 0.421, 0.4275, 0.8183, 0.4275, 0.708, 0.4592, 0.7177, 0.4592, 0.8087, 0.9611, 0.3028, 0.9665, 0.2692, 0.9966, 0.2817, 0.9915, 0.3136, 0.4506, 0.169, 0.4351, 0.1387, 0.4669, 0.1311, 0.4815, 0.1599, 0.7061, 0.7258, 0.7061, 0.8361, 0.676, 0.8264, 0.676, 0.7354, 0.3634, 0.4372, 0.391, 0.4172, 0.4093, 0.4438, 0.3831, 0.4628, 0.5649, 0.1387, 0.5494, 0.169, 0.5185, 0.1599, 0.5331, 0.1311, 0.5651, 0.8168, 0.5651, 0.7064, 0.5972, 0.7161, 0.5972, 0.8071, 0.609, 0.4172, 0.6366, 0.4372, 0.6169, 0.4628, 0.5907, 0.4438, 0.233, 0.03567, 0.1993, 0.041, 0.2019, 0.008462, 0.2338, 0.003403, 0.4611, 0.2014, 0.4506, 0.169, 0.4815, 0.1599, 0.4915, 0.1906, 0.8007, 0.041, 0.767, 0.03567, 0.7662, 0.003403, 0.7981, 0.008462, 0.7129, 0.8361, 0.7129, 0.7258, 0.7417, 0.7354, 0.7417, 0.8264, 0.3331, 0.4527, 0.3634, 0.4372, 0.3831, 0.4628, 0.3543, 0.4775, 0.5494, 0.169, 0.5389, 0.2014, 0.5085, 0.1906, 0.5185, 0.1599, 0.03888, 0.2014, 0.03355, 0.2351, 0.003403, 0.2226, 0.008462, 0.1906, 0.6366, 0.4372, 0.6669, 0.4527, 0.6457, 0.4775, 0.6169, 0.4628, 0.267, 0.03567, 0.233, 0.03567, 0.2338, 0.003403, 0.2662, 0.003403, 0.9665, 0.2351, 0.9611, 0.2014, 0.9915, 0.1906, 0.9966, 0.2226, 0.7754, 0.7258, 0.7754, 0.8361, 0.7485, 0.8264, 0.7485, 0.7354, 0.4665, 0.2351, 0.4611, 0.2014, 0.4915, 0.1906, 0.4966, 0.2226])
me_cylinder_003.materials.append(mat_metal)
me_cylinder_003.update()
me_cube = bpy.data.meshes.new('Cube')
me_cube.from_pydata([(-0.02669, 0.5239, -0.7709), (-0.02669, -0.5239, -0.7709), (-0.02669, 0.5239, 0.7746), (-0.02669, -0.5239, 0.7746), (0.191, 0.5239, 0.7746), (0.191, 0.5239, -0.7709), (0.191, -0.5239, -0.7709), (0.191, -0.5239, 0.7746), (2.225, 0.4705, -0.9747), (2.225, 0.6621, -0.692), (2.225, 0.5438, -0.9532), (2.225, 0.606, -0.8919), (2.225, 0.6475, -0.8002), (2.225, -0.6621, -0.692), (2.225, -0.4705, -0.9747), (2.225, -0.6475, -0.8002), (2.225, -0.606, -0.8919), (2.225, -0.5438, -0.9532), (2.225, 0.6621, 0.6958), (2.225, 0.4705, 0.9784), (2.225, 0.6475, 0.8039), (2.225, 0.606, 0.8956), (2.225, 0.5438, 0.9569), (2.225, -0.4705, 0.9784), (2.225, -0.6621, 0.6958), (2.225, -0.5438, 0.9569), (2.225, -0.606, 0.8956), (2.225, -0.6475, 0.8039), (-0.08633, 0.4705, 0.9784), (-0.08633, 0.6621, 0.6958), (-0.03244, 0.5373, 0.7943), (-0.08633, 0.5438, 0.9569), (-0.08633, 0.606, 0.8956), (-0.08633, 0.6475, 0.8039), (-0.08633, 0.6621, -0.692), (-0.08633, 0.4705, -0.9747), (-0.03244, 0.5373, -0.7905), (-0.08633, 0.6475, -0.8002), (-0.08633, 0.606, -0.8919), (-0.08633, 0.5438, -0.9532), (-0.08633, -0.4705, -0.9747), (-0.08633, -0.6621, -0.692), (-0.03244, -0.5373, -0.7905), (-0.08633, -0.5438, -0.9532), (-0.08633, -0.606, -0.8919), (-0.08633, -0.6475, -0.8002), (-0.08633, -0.6621, 0.6958), (-0.08633, -0.4705, 0.9784), (-0.03244, -0.5373, 0.7943), (-0.08633, -0.6475, 0.8039), (-0.08633, -0.606, 0.8956), (-0.08633, -0.5438, 0.9569)], [], [(1, 3, 7, 6), (0, 2, 30, 29, 34, 36), (8, 14, 40, 35), (24, 46, 41, 13), (18, 20, 21, 22, 19, 23, 25, 26, 27, 24, 13, 15, 16, 17, 14, 8, 10, 11, 12, 9), (28, 47, 23, 19), (2, 3, 48, 47, 28, 30), (3, 1, 42, 41, 46, 48), (1, 0, 36, 35, 40, 42), (5, 6, 7, 4), (2, 0, 5, 4), (3, 2, 4, 7), (0, 1, 6, 5), (28, 31, 30), (31, 32, 30), (32, 33, 30), (33, 29, 30), (34, 37, 36), (37, 38, 36), (38, 39, 36), (39, 35, 36), (40, 43, 42), (43, 44, 42), (44, 45, 42), (45, 41, 42), (46, 49, 48), (49, 50, 48), (50, 51, 48), (51, 47, 48), (18, 29, 33, 20), (20, 33, 32, 21), (21, 32, 31, 22), (22, 31, 28, 19), (46, 24, 27, 49), (49, 27, 26, 50), (50, 26, 25, 51), (51, 25, 23, 47), (34, 9, 12, 37), (37, 12, 11, 38), (38, 11, 10, 39), (39, 10, 8, 35), (13, 41, 45, 15), (15, 45, 44, 16), (16, 44, 43, 17), (17, 43, 40, 14), (29, 18, 9, 34)])
me_cube.polygons.foreach_set('use_smooth', [True] * 46)
_uv = me_cube.uv_layers.new(name='UVMap')
_uv.uv.foreach_set('vector', [0.7984, 0.5148, 0.7984, 0.719, 0.7398, 0.719, 0.7398, 0.5148, 0.7667, 0.03342, 0.7667, 0.2163, 0.7641, 0.2179, 0.7398, 0.1998, 0.7398, 0.0356, 0.7641, 0.0304, 0.7091, 0.625, 0.5257, 0.625, 0.5257, 0.002151, 0.7091, 0.002151, 0.2119, 0.002151, 0.2119, 0.625, 0.02856, 0.625, 0.02856, 0.002151, 0.2602, 0.85, 0.2574, 0.8643, 0.2493, 0.8764, 0.2372, 0.8845, 0.2229, 0.8874, 0.0395, 0.8874, 0.02521, 0.8845, 0.01309, 0.8764, 0.004994, 0.8643, 0.002151, 0.85, 0.002151, 0.6667, 0.004994, 0.6524, 0.01309, 0.6403, 0.02521, 0.6322, 0.0395, 0.6293, 0.2229, 0.6293, 0.2372, 0.6322, 0.2493, 0.6403, 0.2574, 0.6524, 0.2602, 0.6667, 0.7771, 0.2332, 0.9605, 0.2332, 0.9605, 0.5105, 0.7771, 0.5105, 0.7667, 0.2163, 0.9709, 0.2163, 0.9735, 0.2179, 0.9605, 0.2332, 0.7771, 0.2332, 0.7641, 0.2179, 0.9709, 0.2163, 0.9709, 0.03342, 0.9735, 0.0304, 0.9978, 0.0356, 0.9978, 0.1998, 0.9735, 0.2179, 0.9709, 0.03342, 0.7667, 0.03342, 0.7641, 0.0304, 0.7771, 0.002151, 0.9605, 0.002151, 0.9735, 0.0304, 0.7667, 0.05953, 0.9709, 0.05953, 0.9709, 0.2424, 0.7667, 0.2424, 0.2645, 0.8335, 0.2645, 0.6293, 0.3232, 0.6293, 0.3232, 0.8335, 0.3861, 0.6293, 0.3861, 0.8335, 0.3275, 0.8335, 0.3275, 0.6293, 0.7667, 0.03342, 0.9709, 0.03342, 0.9709, 0.05953, 0.7667, 0.05953, 0.4099, 0.6293, 0.4004, 0.64, 0.3904, 0.6293, 0.4004, 0.64, 0.3923, 0.649, 0.3904, 0.6293, 0.7507, 0.2234, 0.7426, 0.2126, 0.7641, 0.2179, 0.7426, 0.2126, 0.7398, 0.1998, 0.7641, 0.2179, 0.7398, 0.0356, 0.7426, 0.0228, 0.7641, 0.0304, 0.7426, 0.0228, 0.7507, 0.01195, 0.7641, 0.0304, 0.7507, 0.01195, 0.7628, 0.004697, 0.7641, 0.0304, 0.7628, 0.004697, 0.7771, 0.002151, 0.7641, 0.0304, 0.9605, 0.002151, 0.9748, 0.004697, 0.9735, 0.0304, 0.9748, 0.004697, 0.9869, 0.01195, 0.9735, 0.0304, 0.9869, 0.01195, 0.995, 0.0228, 0.9735, 0.0304, 0.995, 0.0228, 0.9978, 0.0356, 0.9735, 0.0304, 0.9978, 0.1998, 0.995, 0.2126, 0.9735, 0.2179, 0.995, 0.2126, 0.9869, 0.2234, 0.9735, 0.2179, 0.4161, 0.6293, 0.4242, 0.6383, 0.4142, 0.649, 0.4242, 0.6383, 0.4337, 0.649, 0.4142, 0.649, 0.4605, 0.625, 0.4605, 0.002151, 0.4748, 0.002151, 0.4748, 0.625, 0.4748, 0.625, 0.4748, 0.002151, 0.4869, 0.002151, 0.4869, 0.625, 0.4869, 0.625, 0.4869, 0.002151, 0.495, 0.002151, 0.495, 0.625, 0.7628, 0.5079, 0.7628, 0.2307, 0.7771, 0.2332, 0.7771, 0.5105, 0.2119, 0.625, 0.2119, 0.002151, 0.2262, 0.002151, 0.2262, 0.625, 0.2262, 0.625, 0.2262, 0.002151, 0.2383, 0.002151, 0.2383, 0.625, 0.2383, 0.625, 0.2383, 0.002151, 0.2464, 0.002151, 0.2464, 0.625, 0.9748, 0.2307, 0.9748, 0.5079, 0.9605, 0.5105, 0.9605, 0.2332, 0.2771, 0.002151, 0.2771, 0.625, 0.2628, 0.625, 0.2628, 0.002151, 0.2628, 0.002151, 0.2628, 0.625, 0.2507, 0.625, 0.2507, 0.002151, 0.7355, 0.002151, 0.7355, 0.625, 0.7234, 0.625, 0.7234, 0.002151, 0.7234, 0.002151, 0.7234, 0.625, 0.7091, 0.625, 0.7091, 0.002151, 0.02856, 0.002151, 0.02856, 0.625, 0.01427, 0.625, 0.01427, 0.002151, 0.01427, 0.002151, 0.01427, 0.625, 0.002151, 0.625, 0.002151, 0.002151, 0.4993, 0.625, 0.4993, 0.002151, 0.5114, 0.002151, 0.5114, 0.625, 0.5114, 0.625, 0.5114, 0.002151, 0.5257, 0.002151, 0.5257, 0.625, 0.4605, 0.002151, 0.4605, 0.625, 0.2771, 0.625, 0.2771, 0.002151])
me_cube.materials.append(mat_bronze)
me_cube.update()
me_torus = bpy.data.meshes.new('Torus')
me_torus.from_pydata([(3.501, -8.183e-11, 0.001872), (3.473, -0.07184, 0.001872), (3.395, -0.1244, 0.001872), (3.288, -0.1437, 0.001872), (3.182, -0.1244, 0.001872), (3.104, -0.07184, 0.001872), (3.076, -8.183e-11, 0.001872), (3.104, 0.07184, 0.001872), (3.182, 0.1244, 0.001872), (3.288, 0.1437, 0.001872), (3.395, 0.1244, 0.001872), (3.473, 0.07184, 0.001872), (3.49, -5.109e-09, 0.1169), (3.462, -0.07184, 0.1144), (3.384, -0.1244, 0.1075), (3.279, -0.1437, 0.09814), (3.174, -0.1244, 0.08876), (3.096, -0.07184, 0.0819), (3.068, -3.47e-09, 0.07938), (3.096, 0.07184, 0.0819), (3.174, 0.1244, 0.08876), (3.279, 0.1437, 0.09814), (3.384, 0.1244, 0.1075), (3.462, 0.07184, 0.1144), (3.457, -1.005e-08, 0.2299), (3.429, -0.07184, 0.225), (3.354, -0.1244, 0.2113), (3.251, -0.1437, 0.1928), (3.148, -0.1244, 0.1742), (3.073, -0.07184, 0.1606), (3.046, -6.8e-09, 0.1556), (3.073, 0.07184, 0.1606), (3.148, 0.1244, 0.1742), (3.251, 0.1437, 0.1928), (3.354, 0.1244, 0.2113), (3.429, 0.07184, 0.225), (3.402, -1.482e-08, 0.3391), (3.375, -0.07184, 0.3317), (3.304, -0.1244, 0.3116), (3.205, -0.1437, 0.2841), (3.107, -0.1244, 0.2566), (3.035, -0.07184, 0.2365), (3.009, -1.002e-08, 0.2291), (3.035, 0.07184, 0.2365), (3.107, 0.1244, 0.2566), (3.205, 0.1437, 0.2841), (3.304, 0.1244, 0.3116), (3.375, 0.07184, 0.3317), (3.326, -1.934e-08, 0.4425), (3.302, -0.07184, 0.4328), (3.234, -0.1244, 0.4065), (3.142, -0.1437, 0.3706), (3.05, -0.1244, 0.3347), (2.983, -0.07184, 0.3084), (2.958, -1.306e-08, 0.2988), (2.983, 0.07184, 0.3084), (3.05, 0.1244, 0.3347), (3.142, 0.1437, 0.3706), (3.234, 0.1244, 0.4065), (3.302, 0.07184, 0.4328), (3.232, -2.353e-08, 0.5383), (3.209, -0.07184, 0.5266), (3.147, -0.1244, 0.4946), (3.063, -0.1437, 0.4508), (2.978, -0.1244, 0.4071), (2.917, -0.07184, 0.3751), (2.894, -1.588e-08, 0.3634), (2.917, 0.07184, 0.3751), (2.978, 0.1244, 0.4071), (3.063, 0.1437, 0.4508), (3.147, 0.1244, 0.4946), (3.209, 0.07184, 0.5266), (3.119, -2.732e-08, 0.625), (3.099, -0.07184, 0.6114), (3.044, -0.1244, 0.5742), (2.969, -0.1437, 0.5234), (2.893, -0.1244, 0.4726), (2.838, -0.07184, 0.4354), (2.818, -1.844e-08, 0.4218), (2.838, 0.07184, 0.4354), (2.893, 0.1244, 0.4726), (2.969, 0.1437, 0.5234), (3.044, 0.1244, 0.5742), (3.099, 0.07184, 0.6114), (2.991, -3.064e-08, 0.701), (2.973, -0.07184, 0.6857), (2.926, -0.1244, 0.644), (2.861, -0.1437, 0.587), (2.796, -0.1244, 0.53), (2.749, -0.07184, 0.4883), (2.732, -2.068e-08, 0.473), (2.749, 0.07184, 0.4883), (2.796, 0.1244, 0.53), (2.861, 0.1437, 0.587), (2.926, 0.1244, 0.644), (2.973, 0.07184, 0.6857), (2.849, -3.344e-08, 0.765), (2.835, -0.07184, 0.7483), (2.796, -0.1244, 0.7028), (2.742, -0.1437, 0.6406), (2.689, -0.1244, 0.5784), (2.65, -0.07184, 0.5328), (2.636, -2.256e-08, 0.5162), (2.65, 0.07184, 0.5328), (2.689, 0.1244, 0.5784), (2.742, 0.1437, 0.6406), (2.796, 0.1244, 0.7028), (2.835, 0.07184, 0.7483), (2.696, -3.567e-08, 0.816), (2.685, -0.07184, 0.7982), (2.655, -0.1244, 0.7496), (2.614, -0.1437, 0.6832), (2.574, -0.1244, 0.6169), (2.544, -0.07184, 0.5683), (2.533, -2.406e-08, 0.5505), (2.544, 0.07184, 0.5683), (2.574, 0.1244, 0.6169), (2.614, 0.1437, 0.6832), (2.655, 0.1244, 0.7496), (2.685, 0.07184, 0.7982), (2.534, -3.729e-08, 0.853), (2.527, -0.07184, 0.8344), (2.507, -0.1244, 0.7836), (2.479, -0.1437, 0.7143), (2.452, -0.1244, 0.6449), (2.431, -0.07184, 0.5941), (2.424, -2.515e-08, 0.5755), (2.431, 0.07184, 0.5941), (2.452, 0.1244, 0.6449), (2.479, 0.1437, 0.7143), (2.507, 0.1244, 0.7836), (2.527, 0.07184, 0.8344), (2.367, -3.827e-08, 0.8755), (2.363, -0.07184, 0.8564), (2.353, -0.1244, 0.8043), (2.339, -0.1437, 0.7331), (2.325, -0.1244, 0.6619), (2.315, -0.07184, 0.6097), (2.311, -2.582e-08, 0.5906), (2.315, 0.07184, 0.6097), (2.325, 0.1244, 0.6619), (2.339, 0.1437, 0.7331), (2.353, 0.1244, 0.8043), (2.363, 0.07184, 0.8564), (2.196, -3.86e-08, 0.8831), (2.196, -0.07184, 0.8638), (2.196, -0.1244, 0.8112), (2.196, -0.1437, 0.7394), (2.196, -0.1244, 0.6675), (2.196, -0.07184, 0.615), (2.196, -2.604e-08, 0.5957), (2.196, 0.07184, 0.615), (2.196, 0.1244, 0.6675), (2.196, 0.1437, 0.7394), (2.196, 0.1244, 0.8112), (2.196, 0.07184, 0.8638), (2.196, 3.844e-08, -0.8793), (2.196, -0.07184, -0.8601), (2.196, -0.1244, -0.8075), (2.196, -0.1437, -0.7356), (2.196, -0.1244, -0.6638), (2.196, -0.07184, -0.6112), (2.196, 2.588e-08, -0.592), (2.196, 0.07184, -0.6112), (2.196, 0.1244, -0.6638), (2.196, 0.1437, -0.7356), (2.196, 0.1244, -0.8075), (2.196, 0.07184, -0.8601), (2.367, 3.811e-08, -0.8718), (2.363, -0.07184, -0.8527), (2.353, -0.1244, -0.8005), (2.339, -0.1437, -0.7293), (2.325, -0.1244, -0.6581), (2.315, -0.07184, -0.606), (2.311, 2.565e-08, -0.5869), (2.315, 0.07184, -0.606), (2.325, 0.1244, -0.6581), (2.339, 0.1437, -0.7293), (2.353, 0.1244, -0.8005), (2.363, 0.07184, -0.8527), (2.534, 3.712e-08, -0.8493), (2.527, -0.07184, -0.8307), (2.507, -0.1244, -0.7799), (2.479, -0.1437, -0.7105), (2.452, -0.1244, -0.6411), (2.431, -0.07184, -0.5903), (2.424, 2.499e-08, -0.5717), (2.431, 0.07184, -0.5903), (2.452, 0.1244, -0.6411), (2.479, 0.1437, -0.7105), (2.507, 0.1244, -0.7799), (2.527, 0.07184, -0.8307), (2.696, 3.55e-08, -0.8122), (2.685, -0.07184, -0.7944), (2.655, -0.1244, -0.7459), (2.614, -0.1437, -0.6795), (2.574, -0.1244, -0.6131), (2.544, -0.07184, -0.5645), (2.533, 2.39e-08, -0.5468), (2.544, 0.07184, -0.5645), (2.574, 0.1244, -0.6131), (2.614, 0.1437, -0.6795), (2.655, 0.1244, -0.7459), (2.685, 0.07184, -0.7944), (2.849, 3.328e-08, -0.7613), (2.835, -0.07184, -0.7446), (2.796, -0.1244, -0.699), (2.742, -0.1437, -0.6368), (2.689, -0.1244, -0.5746), (2.65, -0.07184, -0.5291), (2.636, 2.24e-08, -0.5124), (2.65, 0.07184, -0.5291), (2.689, 0.1244, -0.5746), (2.742, 0.1437, -0.6368), (2.796, 0.1244, -0.699), (2.835, 0.07184, -0.7446), (2.991, 3.048e-08, -0.6972), (2.973, -0.07184, -0.6819), (2.926, -0.1244, -0.6402), (2.861, -0.1437, -0.5832), (2.796, -0.1244, -0.5262), (2.749, -0.07184, -0.4845), (2.732, 2.051e-08, -0.4693), (2.749, 0.07184, -0.4845), (2.796, 0.1244, -0.5262), (2.861, 0.1437, -0.5832), (2.926, 0.1244, -0.6402), (2.973, 0.07184, -0.6819), (3.119, 2.715e-08, -0.6212), (3.099, -0.07184, -0.6076), (3.044, -0.1244, -0.5704), (2.969, -0.1437, -0.5196), (2.893, -0.1244, -0.4688), (2.838, -0.07184, -0.4316), (2.818, 1.827e-08, -0.418), (2.838, 0.07184, -0.4316), (2.893, 0.1244, -0.4688), (2.969, 0.1437, -0.5196), (3.044, 0.1244, -0.5704), (3.099, 0.07184, -0.6076), (3.232, 2.337e-08, -0.5346), (3.209, -0.07184, -0.5228), (3.147, -0.1244, -0.4908), (3.063, -0.1437, -0.4471), (2.978, -0.1244, -0.4034), (2.917, -0.07184, -0.3714), (2.894, 1.572e-08, -0.3596), (2.917, 0.07184, -0.3714), (2.978, 0.1244, -0.4034), (3.063, 0.1437, -0.4471), (3.147, 0.1244, -0.4908), (3.209, 0.07184, -0.5228), (3.326, 1.918e-08, -0.4387), (3.302, -0.07184, -0.4291), (3.234, -0.1244, -0.4028), (3.142, -0.1437, -0.3669), (3.05, -0.1244, -0.331), (2.983, -0.07184, -0.3047), (2.958, 1.29e-08, -0.295), (2.983, 0.07184, -0.3047), (3.05, 0.1244, -0.331), (3.142, 0.1437, -0.3669), (3.234, 0.1244, -0.4028), (3.302, 0.07184, -0.4291), (3.402, 1.466e-08, -0.3353), (3.375, -0.07184, -0.328), (3.304, -0.1244, -0.3079), (3.205, -0.1437, -0.2804), (3.107, -0.1244, -0.2529), (3.035, -0.07184, -0.2327), (3.009, 9.852e-09, -0.2254), (3.035, 0.07184, -0.2327), (3.107, 0.1244, -0.2529), (3.205, 0.1437, -0.2804), (3.304, 0.1244, -0.3079), (3.375, 0.07184, -0.328), (3.457, 9.887e-09, -0.2262), (3.429, -0.07184, -0.2212), (3.354, -0.1244, -0.2076), (3.251, -0.1437, -0.189), (3.148, -0.1244, -0.1704), (3.073, -0.07184, -0.1568), (3.046, 6.636e-09, -0.1518), (3.073, 0.07184, -0.1568), (3.148, 0.1244, -0.1704), (3.251, 0.1437, -0.189), (3.354, 0.1244, -0.2076), (3.429, 0.07184, -0.2212), (3.49, 4.946e-09, -0.1131), (3.462, -0.07184, -0.1106), (3.384, -0.1244, -0.1038), (3.279, -0.1437, -0.09439), (3.174, -0.1244, -0.08502), (3.096, -0.07184, -0.07815), (3.068, 3.306e-09, -0.07564), (3.096, 0.07184, -0.07815), (3.174, 0.1244, -0.08502), (3.279, 0.1437, -0.09439), (3.384, 0.1244, -0.1038), (3.462, 0.07184, -0.1106), (1.194, -3.86e-08, 0.8831), (1.194, -0.07184, 0.8638), (1.194, -0.1244, 0.8112), (1.194, -0.1437, 0.7394), (1.194, -0.1244, 0.6675), (1.194, -0.07184, 0.615), (1.194, -2.604e-08, 0.5957), (1.194, 0.07184, 0.615), (1.194, 0.1244, 0.6675), (1.194, 0.1437, 0.7394), (1.194, 0.1244, 0.8112), (1.194, 0.07184, 0.8638)], [], [(0, 12, 13, 1), (1, 13, 14, 2), (2, 14, 15, 3), (3, 15, 16, 4), (4, 16, 17, 5), (5, 17, 18, 6), (6, 18, 19, 7), (7, 19, 20, 8), (8, 20, 21, 9), (9, 21, 22, 10), (10, 22, 23, 11), (11, 23, 12, 0), (12, 24, 25, 13), (13, 25, 26, 14), (14, 26, 27, 15), (15, 27, 28, 16), (16, 28, 29, 17), (17, 29, 30, 18), (18, 30, 31, 19), (19, 31, 32, 20), (20, 32, 33, 21), (21, 33, 34, 22), (22, 34, 35, 23), (23, 35, 24, 12), (24, 36, 37, 25), (25, 37, 38, 26), (26, 38, 39, 27), (27, 39, 40, 28), (28, 40, 41, 29), (29, 41, 42, 30), (30, 42, 43, 31), (31, 43, 44, 32), (32, 44, 45, 33), (33, 45, 46, 34), (34, 46, 47, 35), (35, 47, 36, 24), (36, 48, 49, 37), (37, 49, 50, 38), (38, 50, 51, 39), (39, 51, 52, 40), (40, 52, 53, 41), (41, 53, 54, 42), (42, 54, 55, 43), (43, 55, 56, 44), (44, 56, 57, 45), (45, 57, 58, 46), (46, 58, 59, 47), (47, 59, 48, 36), (48, 60, 61, 49), (49, 61, 62, 50), (50, 62, 63, 51), (51, 63, 64, 52), (52, 64, 65, 53), (53, 65, 66, 54), (54, 66, 67, 55), (55, 67, 68, 56), (56, 68, 69, 57), (57, 69, 70, 58), (58, 70, 71, 59), (59, 71, 60, 48), (60, 72, 73, 61), (61, 73, 74, 62), (62, 74, 75, 63), (63, 75, 76, 64), (64, 76, 77, 65), (65, 77, 78, 66), (66, 78, 79, 67), (67, 79, 80, 68), (68, 80, 81, 69), (69, 81, 82, 70), (70, 82, 83, 71), (71, 83, 72, 60), (72, 84, 85, 73), (73, 85, 86, 74), (74, 86, 87, 75), (75, 87, 88, 76), (76, 88, 89, 77), (77, 89, 90, 78), (78, 90, 91, 79), (79, 91, 92, 80), (80, 92, 93, 81), (81, 93, 94, 82), (82, 94, 95, 83), (83, 95, 84, 72), (84, 96, 97, 85), (85, 97, 98, 86), (86, 98, 99, 87), (87, 99, 100, 88), (88, 100, 101, 89), (89, 101, 102, 90), (90, 102, 103, 91), (91, 103, 104, 92), (92, 104, 105, 93), (93, 105, 106, 94), (94, 106, 107, 95), (95, 107, 96, 84), (96, 108, 109, 97), (97, 109, 110, 98), (98, 110, 111, 99), (99, 111, 112, 100), (100, 112, 113, 101), (101, 113, 114, 102), (102, 114, 115, 103), (103, 115, 116, 104), (104, 116, 117, 105), (105, 117, 118, 106), (106, 118, 119, 107), (107, 119, 108, 96), (108, 120, 121, 109), (109, 121, 122, 110), (110, 122, 123, 111), (111, 123, 124, 112), (112, 124, 125, 113), (113, 125, 126, 114), (114, 126, 127, 115), (115, 127, 128, 116), (116, 128, 129, 117), (117, 129, 130, 118), (118, 130, 131, 119), (119, 131, 120, 108), (120, 132, 133, 121), (121, 133, 134, 122), (122, 134, 135, 123), (123, 135, 136, 124), (124, 136, 137, 125), (125, 137, 138, 126), (126, 138, 139, 127), (127, 139, 140, 128), (128, 140, 141, 129), (129, 141, 142, 130), (130, 142, 143, 131), (131, 143, 132, 120), (132, 144, 145, 133), (133, 145, 146, 134), (134, 146, 147, 135), (135, 147, 148, 136), (136, 148, 149, 137), (137, 149, 150, 138), (138, 150, 151, 139), (139, 151, 152, 140), (140, 152, 153, 141), (141, 153, 154, 142), (142, 154, 155, 143), (143, 155, 144, 132), (156, 168, 169, 157), (157, 169, 170, 158), (158, 170, 171, 159), (159, 171, 172, 160), (160, 172, 173, 161), (161, 173, 174, 162), (162, 174, 175, 163), (163, 175, 176, 164), (164, 176, 177, 165), (165, 177, 178, 166), (166, 178, 179, 167), (167, 179, 168, 156), (168, 180, 181, 169), (169, 181, 182, 170), (170, 182, 183, 171), (171, 183, 184, 172), (172, 184, 185, 173), (173, 185, 186, 174), (174, 186, 187, 175), (175, 187, 188, 176), (176, 188, 189, 177), (177, 189, 190, 178), (178, 190, 191, 179), (179, 191, 180, 168), (180, 192, 193, 181), (181, 193, 194, 182), (182, 194, 195, 183), (183, 195, 196, 184), (184, 196, 197, 185), (185, 197, 198, 186), (186, 198, 199, 187), (187, 199, 200, 188), (188, 200, 201, 189), (189, 201, 202, 190), (190, 202, 203, 191), (191, 203, 192, 180), (192, 204, 205, 193), (193, 205, 206, 194), (194, 206, 207, 195), (195, 207, 208, 196), (196, 208, 209, 197), (197, 209, 210, 198), (198, 210, 211, 199), (199, 211, 212, 200), (200, 212, 213, 201), (201, 213, 214, 202), (202, 214, 215, 203), (203, 215, 204, 192), (204, 216, 217, 205), (205, 217, 218, 206), (206, 218, 219, 207), (207, 219, 220, 208), (208, 220, 221, 209), (209, 221, 222, 210), (210, 222, 223, 211), (211, 223, 224, 212), (212, 224, 225, 213), (213, 225, 226, 214), (214, 226, 227, 215), (215, 227, 216, 204), (216, 228, 229, 217), (217, 229, 230, 218), (218, 230, 231, 219), (219, 231, 232, 220), (220, 232, 233, 221), (221, 233, 234, 222), (222, 234, 235, 223), (223, 235, 236, 224), (224, 236, 237, 225), (225, 237, 238, 226), (226, 238, 239, 227), (227, 239, 228, 216), (228, 240, 241, 229), (229, 241, 242, 230), (230, 242, 243, 231), (231, 243, 244, 232), (232, 244, 245, 233), (233, 245, 246, 234), (234, 246, 247, 235), (235, 247, 248, 236), (236, 248, 249, 237), (237, 249, 250, 238), (238, 250, 251, 239), (239, 251, 240, 228), (240, 252, 253, 241), (241, 253, 254, 242), (242, 254, 255, 243), (243, 255, 256, 244), (244, 256, 257, 245), (245, 257, 258, 246), (246, 258, 259, 247), (247, 259, 260, 248), (248, 260, 261, 249), (249, 261, 262, 250), (250, 262, 263, 251), (251, 263, 252, 240), (252, 264, 265, 253), (253, 265, 266, 254), (254, 266, 267, 255), (255, 267, 268, 256), (256, 268, 269, 257), (257, 269, 270, 258), (258, 270, 271, 259), (259, 271, 272, 260), (260, 272, 273, 261), (261, 273, 274, 262), (262, 274, 275, 263), (263, 275, 264, 252), (264, 276, 277, 265), (265, 277, 278, 266), (266, 278, 279, 267), (267, 279, 280, 268), (268, 280, 281, 269), (269, 281, 282, 270), (270, 282, 283, 271), (271, 283, 284, 272), (272, 284, 285, 273), (273, 285, 286, 274), (274, 286, 287, 275), (275, 287, 276, 264), (276, 288, 289, 277), (277, 289, 290, 278), (278, 290, 291, 279), (279, 291, 292, 280), (280, 292, 293, 281), (281, 293, 294, 282), (282, 294, 295, 283), (283, 295, 296, 284), (284, 296, 297, 285), (285, 297, 298, 286), (286, 298, 299, 287), (287, 299, 288, 276), (288, 0, 1, 289), (289, 1, 2, 290), (290, 2, 3, 291), (291, 3, 4, 292), (292, 4, 5, 293), (293, 5, 6, 294), (294, 6, 7, 295), (295, 7, 8, 296), (296, 8, 9, 297), (297, 9, 10, 298), (298, 10, 11, 299), (299, 11, 0, 288), (157, 158, 159, 160, 161, 162, 163, 164, 165, 166, 167, 156), (154, 153, 309, 310), (150, 149, 305, 306), (153, 152, 308, 309), (155, 154, 310, 311), (148, 147, 303, 304), (147, 146, 302, 303), (145, 144, 300, 301), (149, 148, 304, 305), (152, 151, 307, 308), (146, 145, 301, 302), (144, 155, 311, 300), (151, 150, 306, 307), (300, 311, 310, 309, 308, 307, 306, 305, 304, 303, 302, 301)])
_uv = me_torus.uv_layers.new(name='UVMap')
_uv.uv.foreach_set('vector', [0.5, 0.5, 0.5208, 0.5, 0.5208, 0.5833, 0.5, 0.5833, 0.5, 0.5833, 0.5208, 0.5833, 0.5208, 0.6667, 0.5, 0.6667, 0.5, 0.6667, 0.5208, 0.6667, 0.5208, 0.75, 0.5, 0.75, 0.5, 0.75, 0.5208, 0.75, 0.5208, 0.8333, 0.5, 0.8333, 0.5, 0.8333, 0.5208, 0.8333, 0.5208, 0.9167, 0.5, 0.9167, 0.5, 0.9167, 0.5208, 0.9167, 0.5208, 1.0, 0.5, 1.0, 0.5, 2.22e-16, 0.5208, 2.22e-16, 0.5208, 0.08333, 0.5, 0.08333, 0.5, 0.08333, 0.5208, 0.08333, 0.5208, 0.1667, 0.5, 0.1667, 0.5, 0.1667, 0.5208, 0.1667, 0.5208, 0.25, 0.5, 0.25, 0.5, 0.25, 0.5208, 0.25, 0.5208, 0.3333, 0.5, 0.3333, 0.5, 0.3333, 0.5208, 0.3333, 0.5208, 0.4167, 0.5, 0.4167, 0.5, 0.4167, 0.5208, 0.4167, 0.5208, 0.5, 0.5, 0.5, 0.5208, 0.5, 0.5417, 0.5, 0.5417, 0.5833, 0.5208, 0.5833, 0.5208, 0.5833, 0.5417, 0.5833, 0.5417, 0.6667, 0.5208, 0.6667, 0.5208, 0.6667, 0.5417, 0.6667, 0.5417, 0.75, 0.5208, 0.75, 0.5208, 0.75, 0.5417, 0.75, 0.5417, 0.8333, 0.5208, 0.8333, 0.5208, 0.8333, 0.5417, 0.8333, 0.5417, 0.9167, 0.5208, 0.9167, 0.5208, 0.9167, 0.5417, 0.9167, 0.5417, 1.0, 0.5208, 1.0, 0.5208, 2.22e-16, 0.5417, 2.22e-16, 0.5417, 0.08333, 0.5208, 0.08333, 0.5208, 0.08333, 0.5417, 0.08333, 0.5417, 0.1667, 0.5208, 0.1667, 0.5208, 0.1667, 0.5417, 0.1667, 0.5417, 0.25, 0.5208, 0.25, 0.5208, 0.25, 0.5417, 0.25, 0.5417, 0.3333, 0.5208, 0.3333, 0.5208, 0.3333, 0.5417, 0.3333, 0.5417, 0.4167, 0.5208, 0.4167, 0.5208, 0.4167, 0.5417, 0.4167, 0.5417, 0.5, 0.5208, 0.5, 0.5417, 0.5, 0.5625, 0.5, 0.5625, 0.5833, 0.5417, 0.5833, 0.5417, 0.5833, 0.5625, 0.5833, 0.5625, 0.6667, 0.5417, 0.6667, 0.5417, 0.6667, 0.5625, 0.6667, 0.5625, 0.75, 0.5417, 0.75, 0.5417, 0.75, 0.5625, 0.75, 0.5625, 0.8333, 0.5417, 0.8333, 0.5417, 0.8333, 0.5625, 0.8333, 0.5625, 0.9167, 0.5417, 0.9167, 0.5417, 0.9167, 0.5625, 0.9167, 0.5625, 1.0, 0.5417, 1.0, 0.5417, 2.22e-16, 0.5625, 2.22e-16, 0.5625, 0.08333, 0.5417, 0.08333, 0.5417, 0.08333, 0.5625, 0.08333, 0.5625, 0.1667, 0.5417, 0.1667, 0.5417, 0.1667, 0.5625, 0.1667, 0.5625, 0.25, 0.5417, 0.25, 0.5417, 0.25, 0.5625, 0.25, 0.5625, 0.3333, 0.5417, 0.3333, 0.5417, 0.3333, 0.5625, 0.3333, 0.5625, 0.4167, 0.5417, 0.4167, 0.5417, 0.4167, 0.5625, 0.4167, 0.5625, 0.5, 0.5417, 0.5, 0.5625, 0.5, 0.5833, 0.5, 0.5833, 0.5833, 0.5625, 0.5833, 0.5625, 0.5833, 0.5833, 0.5833, 0.5833, 0.6667, 0.5625, 0.6667, 0.5625, 0.6667, 0.5833, 0.6667, 0.5833, 0.75, 0.5625, 0.75, 0.5625, 0.75, 0.5833, 0.75, 0.5833, 0.8333, 0.5625, 0.8333, 0.5625, 0.8333, 0.5833, 0.8333, 0.5833, 0.9167, 0.5625, 0.9167, 0.5625, 0.9167, 0.5833, 0.9167, 0.5833, 1.0, 0.5625, 1.0, 0.5625, 2.22e-16, 0.5833, 2.22e-16, 0.5833, 0.08333, 0.5625, 0.08333, 0.5625, 0.08333, 0.5833, 0.08333, 0.5833, 0.1667, 0.5625, 0.1667, 0.5625, 0.1667, 0.5833, 0.1667, 0.5833, 0.25, 0.5625, 0.25, 0.5625, 0.25, 0.5833, 0.25, 0.5833, 0.3333, 0.5625, 0.3333, 0.5625, 0.3333, 0.5833, 0.3333, 0.5833, 0.4167, 0.5625, 0.4167, 0.5625, 0.4167, 0.5833, 0.4167, 0.5833, 0.5, 0.5625, 0.5, 0.5833, 0.5, 0.6042, 0.5, 0.6042, 0.5833, 0.5833, 0.5833, 0.5833, 0.5833, 0.6042, 0.5833, 0.6042, 0.6667, 0.5833, 0.6667, 0.5833, 0.6667, 0.6042, 0.6667, 0.6042, 0.75, 0.5833, 0.75, 0.5833, 0.75, 0.6042, 0.75, 0.6042, 0.8333, 0.5833, 0.8333, 0.5833, 0.8333, 0.6042, 0.8333, 0.6042, 0.9167, 0.5833, 0.9167, 0.5833, 0.9167, 0.6042, 0.9167, 0.6042, 1.0, 0.5833, 1.0, 0.5833, 2.22e-16, 0.6042, 2.22e-16, 0.6042, 0.08333, 0.5833, 0.08333, 0.5833, 0.08333, 0.6042, 0.08333, 0.6042, 0.1667, 0.5833, 0.1667, 0.5833, 0.1667, 0.6042, 0.1667, 0.6042, 0.25, 0.5833, 0.25, 0.5833, 0.25, 0.6042, 0.25, 0.6042, 0.3333, 0.5833, 0.3333, 0.5833, 0.3333, 0.6042, 0.3333, 0.6042, 0.4167, 0.5833, 0.4167, 0.5833, 0.4167, 0.6042, 0.4167, 0.6042, 0.5, 0.5833, 0.5, 0.6042, 0.5, 0.625, 0.5, 0.625, 0.5833, 0.6042, 0.5833, 0.6042, 0.5833, 0.625, 0.5833, 0.625, 0.6667, 0.6042, 0.6667, 0.6042, 0.6667, 0.625, 0.6667, 0.625, 0.75, 0.6042, 0.75, 0.6042, 0.75, 0.625, 0.75, 0.625, 0.8333, 0.6042, 0.8333, 0.6042, 0.8333, 0.625, 0.8333, 0.625, 0.9167, 0.6042, 0.9167, 0.6042, 0.9167, 0.625, 0.9167, 0.625, 1.0, 0.6042, 1.0, 0.6042, 2.22e-16, 0.625, 2.22e-16, 0.625, 0.08333, 0.6042, 0.08333, 0.6042, 0.08333, 0.625, 0.08333, 0.625, 0.1667, 0.6042, 0.1667, 0.6042, 0.1667, 0.625, 0.1667, 0.625, 0.25, 0.6042, 0.25, 0.6042, 0.25, 0.625, 0.25, 0.625, 0.3333, 0.6042, 0.3333, 0.6042, 0.3333, 0.625, 0.3333, 0.625, 0.4167, 0.6042, 0.4167, 0.6042, 0.4167, 0.625, 0.4167, 0.625, 0.5, 0.6042, 0.5, 0.625, 0.5, 0.6458, 0.5, 0.6458, 0.5833, 0.625, 0.5833, 0.625, 0.5833, 0.6458, 0.5833, 0.6458, 0.6667, 0.625, 0.6667, 0.625, 0.6667, 0.6458, 0.6667, 0.6458, 0.75, 0.625, 0.75, 0.625, 0.75, 0.6458, 0.75, 0.6458, 0.8333, 0.625, 0.8333, 0.625, 0.8333, 0.6458, 0.8333, 0.6458, 0.9167, 0.625, 0.9167, 0.625, 0.9167, 0.6458, 0.9167, 0.6458, 1.0, 0.625, 1.0, 0.625, 2.22e-16, 0.6458, 2.22e-16, 0.6458, 0.08333, 0.625, 0.08333, 0.625, 0.08333, 0.6458, 0.08333, 0.6458, 0.1667, 0.625, 0.1667, 0.625, 0.1667, 0.6458, 0.1667, 0.6458, 0.25, 0.625, 0.25, 0.625, 0.25, 0.6458, 0.25, 0.6458, 0.3333, 0.625, 0.3333, 0.625, 0.3333, 0.6458, 0.3333, 0.6458, 0.4167, 0.625, 0.4167, 0.625, 0.4167, 0.6458, 0.4167, 0.6458, 0.5, 0.625, 0.5, 0.6458, 0.5, 0.6667, 0.5, 0.6667, 0.5833, 0.6458, 0.5833, 0.6458, 0.5833, 0.6667, 0.5833, 0.6667, 0.6667, 0.6458, 0.6667, 0.6458, 0.6667, 0.6667, 0.6667, 0.6667, 0.75, 0.6458, 0.75, 0.6458, 0.75, 0.6667, 0.75, 0.6667, 0.8333, 0.6458, 0.8333, 0.6458, 0.8333, 0.6667, 0.8333, 0.6667, 0.9167, 0.6458, 0.9167, 0.6458, 0.9167, 0.6667, 0.9167, 0.6667, 1.0, 0.6458, 1.0, 0.6458, 2.22e-16, 0.6667, 2.22e-16, 0.6667, 0.08333, 0.6458, 0.08333, 0.6458, 0.08333, 0.6667, 0.08333, 0.6667, 0.1667, 0.6458, 0.1667, 0.6458, 0.1667, 0.6667, 0.1667, 0.6667, 0.25, 0.6458, 0.25, 0.6458, 0.25, 0.6667, 0.25, 0.6667, 0.3333, 0.6458, 0.3333, 0.6458, 0.3333, 0.6667, 0.3333, 0.6667, 0.4167, 0.6458, 0.4167, 0.6458, 0.4167, 0.6667, 0.4167, 0.6667, 0.5, 0.6458, 0.5, 0.6667, 0.5, 0.6875, 0.5, 0.6875, 0.5833, 0.6667, 0.5833, 0.6667, 0.5833, 0.6875, 0.5833, 0.6875, 0.6667, 0.6667, 0.6667, 0.6667, 0.6667, 0.6875, 0.6667, 0.6875, 0.75, 0.6667, 0.75, 0.6667, 0.75, 0.6875, 0.75, 0.6875, 0.8333, 0.6667, 0.8333, 0.6667, 0.8333, 0.6875, 0.8333, 0.6875, 0.9167, 0.6667, 0.9167, 0.6667, 0.9167, 0.6875, 0.9167, 0.6875, 1.0, 0.6667, 1.0, 0.6667, 2.22e-16, 0.6875, 2.22e-16, 0.6875, 0.08333, 0.6667, 0.08333, 0.6667, 0.08333, 0.6875, 0.08333, 0.6875, 0.1667, 0.6667, 0.1667, 0.6667, 0.1667, 0.6875, 0.1667, 0.6875, 0.25, 0.6667, 0.25, 0.6667, 0.25, 0.6875, 0.25, 0.6875, 0.3333, 0.6667, 0.3333, 0.6667, 0.3333, 0.6875, 0.3333, 0.6875, 0.4167, 0.6667, 0.4167, 0.6667, 0.4167, 0.6875, 0.4167, 0.6875, 0.5, 0.6667, 0.5, 0.6875, 0.5, 0.7083, 0.5, 0.7083, 0.5833, 0.6875, 0.5833, 0.6875, 0.5833, 0.7083, 0.5833, 0.7083, 0.6667, 0.6875, 0.6667, 0.6875, 0.6667, 0.7083, 0.6667, 0.7083, 0.75, 0.6875, 0.75, 0.6875, 0.75, 0.7083, 0.75, 0.7083, 0.8333, 0.6875, 0.8333, 0.6875, 0.8333, 0.7083, 0.8333, 0.7083, 0.9167, 0.6875, 0.9167, 0.6875, 0.9167, 0.7083, 0.9167, 0.7083, 1.0, 0.6875, 1.0, 0.6875, 2.22e-16, 0.7083, 2.22e-16, 0.7083, 0.08333, 0.6875, 0.08333, 0.6875, 0.08333, 0.7083, 0.08333, 0.7083, 0.1667, 0.6875, 0.1667, 0.6875, 0.1667, 0.7083, 0.1667, 0.7083, 0.25, 0.6875, 0.25, 0.6875, 0.25, 0.7083, 0.25, 0.7083, 0.3333, 0.6875, 0.3333, 0.6875, 0.3333, 0.7083, 0.3333, 0.7083, 0.4167, 0.6875, 0.4167, 0.6875, 0.4167, 0.7083, 0.4167, 0.7083, 0.5, 0.6875, 0.5, 0.7083, 0.5, 0.7292, 0.5, 0.7292, 0.5833, 0.7083, 0.5833, 0.7083, 0.5833, 0.7292, 0.5833, 0.7292, 0.6667, 0.7083, 0.6667, 0.7083, 0.6667, 0.7292, 0.6667, 0.7292, 0.75, 0.7083, 0.75, 0.7083, 0.75, 0.7292, 0.75, 0.7292, 0.8333, 0.7083, 0.8333, 0.7083, 0.8333, 0.7292, 0.8333, 0.7292, 0.9167, 0.7083, 0.9167, 0.7083, 0.9167, 0.7292, 0.9167, 0.7292, 1.0, 0.7083, 1.0, 0.7083, 2.22e-16, 0.7292, 2.22e-16, 0.7292, 0.08333, 0.7083, 0.08333, 0.7083, 0.08333, 0.7292, 0.08333, 0.7292, 0.1667, 0.7083, 0.1667, 0.7083, 0.1667, 0.7292, 0.1667, 0.7292, 0.25, 0.7083, 0.25, 0.7083, 0.25, 0.7292, 0.25, 0.7292, 0.3333, 0.7083, 0.3333, 0.7083, 0.3333, 0.7292, 0.3333, 0.7292, 0.4167, 0.7083, 0.4167, 0.7083, 0.4167, 0.7292, 0.4167, 0.7292, 0.5, 0.7083, 0.5, 0.7292, 0.5, 0.75, 0.5, 0.75, 0.5833, 0.7292, 0.5833, 0.7292, 0.5833, 0.75, 0.5833, 0.75, 0.6667, 0.7292, 0.6667, 0.7292, 0.6667, 0.75, 0.6667, 0.75, 0.75, 0.7292, 0.75, 0.7292, 0.75, 0.75, 0.75, 0.75, 0.8333, 0.7292, 0.8333, 0.7292, 0.8333, 0.75, 0.8333, 0.75, 0.9167, 0.7292, 0.9167, 0.7292, 0.9167, 0.75, 0.9167, 0.75, 1.0, 0.7292, 1.0, 0.7292, 2.22e-16, 0.75, 2.22e-16, 0.75, 0.08333, 0.7292, 0.08333, 0.7292, 0.08333, 0.75, 0.08333, 0.75, 0.1667, 0.7292, 0.1667, 0.7292, 0.1667, 0.75, 0.1667, 0.75, 0.25, 0.7292, 0.25, 0.7292, 0.25, 0.75, 0.25, 0.75, 0.3333, 0.7292, 0.3333, 0.7292, 0.3333, 0.75, 0.3333, 0.75, 0.4167, 0.7292, 0.4167, 0.7292, 0.4167, 0.75, 0.4167, 0.75, 0.5, 0.7292, 0.5, 0.25, 0.5, 0.2708, 0.5, 0.2708, 0.5833, 0.25, 0.5833, 0.25, 0.5833, 0.2708, 0.5833, 0.2708, 0.6667, 0.25, 0.6667, 0.25, 0.6667, 0.2708, 0.6667, 0.2708, 0.75, 0.25, 0.75, 0.25, 0.75, 0.2708, 0.75, 0.2708, 0.8333, 0.25, 0.8333, 0.25, 0.8333, 0.2708, 0.8333, 0.2708, 0.9167, 0.25, 0.9167, 0.25, 0.9167, 0.2708, 0.9167, 0.2708, 1.0, 0.25, 1.0, 0.25, 2.22e-16, 0.2708, 2.22e-16, 0.2708, 0.08333, 0.25, 0.08333, 0.25, 0.08333, 0.2708, 0.08333, 0.2708, 0.1667, 0.25, 0.1667, 0.25, 0.1667, 0.2708, 0.1667, 0.2708, 0.25, 0.25, 0.25, 0.25, 0.25, 0.2708, 0.25, 0.2708, 0.3333, 0.25, 0.3333, 0.25, 0.3333, 0.2708, 0.3333, 0.2708, 0.4167, 0.25, 0.4167, 0.25, 0.4167, 0.2708, 0.4167, 0.2708, 0.5, 0.25, 0.5, 0.2708, 0.5, 0.2917, 0.5, 0.2917, 0.5833, 0.2708, 0.5833, 0.2708, 0.5833, 0.2917, 0.5833, 0.2917, 0.6667, 0.2708, 0.6667, 0.2708, 0.6667, 0.2917, 0.6667, 0.2917, 0.75, 0.2708, 0.75, 0.2708, 0.75, 0.2917, 0.75, 0.2917, 0.8333, 0.2708, 0.8333, 0.2708, 0.8333, 0.2917, 0.8333, 0.2917, 0.9167, 0.2708, 0.9167, 0.2708, 0.9167, 0.2917, 0.9167, 0.2917, 1.0, 0.2708, 1.0, 0.2708, 2.22e-16, 0.2917, 2.22e-16, 0.2917, 0.08333, 0.2708, 0.08333, 0.2708, 0.08333, 0.2917, 0.08333, 0.2917, 0.1667, 0.2708, 0.1667, 0.2708, 0.1667, 0.2917, 0.1667, 0.2917, 0.25, 0.2708, 0.25, 0.2708, 0.25, 0.2917, 0.25, 0.2917, 0.3333, 0.2708, 0.3333, 0.2708, 0.3333, 0.2917, 0.3333, 0.2917, 0.4167, 0.2708, 0.4167, 0.2708, 0.4167, 0.2917, 0.4167, 0.2917, 0.5, 0.2708, 0.5, 0.2917, 0.5, 0.3125, 0.5, 0.3125, 0.5833, 0.2917, 0.5833, 0.2917, 0.5833, 0.3125, 0.5833, 0.3125, 0.6667, 0.2917, 0.6667, 0.2917, 0.6667, 0.3125, 0.6667, 0.3125, 0.75, 0.2917, 0.75, 0.2917, 0.75, 0.3125, 0.75, 0.3125, 0.8333, 0.2917, 0.8333, 0.2917, 0.8333, 0.3125, 0.8333, 0.3125, 0.9167, 0.2917, 0.9167, 0.2917, 0.9167, 0.3125, 0.9167, 0.3125, 1.0, 0.2917, 1.0, 0.2917, 2.22e-16, 0.3125, 2.22e-16, 0.3125, 0.08333, 0.2917, 0.08333, 0.2917, 0.08333, 0.3125, 0.08333, 0.3125, 0.1667, 0.2917, 0.1667, 0.2917, 0.1667, 0.3125, 0.1667, 0.3125, 0.25, 0.2917, 0.25, 0.2917, 0.25, 0.3125, 0.25, 0.3125, 0.3333, 0.2917, 0.3333, 0.2917, 0.3333, 0.3125, 0.3333, 0.3125, 0.4167, 0.2917, 0.4167, 0.2917, 0.4167, 0.3125, 0.4167, 0.3125, 0.5, 0.2917, 0.5, 0.3125, 0.5, 0.3333, 0.5, 0.3333, 0.5833, 0.3125, 0.5833, 0.3125, 0.5833, 0.3333, 0.5833, 0.3333, 0.6667, 0.3125, 0.6667, 0.3125, 0.6667, 0.3333, 0.6667, 0.3333, 0.75, 0.3125, 0.75, 0.3125, 0.75, 0.3333, 0.75, 0.3333, 0.8333, 0.3125, 0.8333, 0.3125, 0.8333, 0.3333, 0.8333, 0.3333, 0.9167, 0.3125, 0.9167, 0.3125, 0.9167, 0.3333, 0.9167, 0.3333, 1.0, 0.3125, 1.0, 0.3125, 2.22e-16, 0.3333, 2.22e-16, 0.3333, 0.08333, 0.3125, 0.08333, 0.3125, 0.08333, 0.3333, 0.08333, 0.3333, 0.1667, 0.3125, 0.1667, 0.3125, 0.1667, 0.3333, 0.1667, 0.3333, 0.25, 0.3125, 0.25, 0.3125, 0.25, 0.3333, 0.25, 0.3333, 0.3333, 0.3125, 0.3333, 0.3125, 0.3333, 0.3333, 0.3333, 0.3333, 0.4167, 0.3125, 0.4167, 0.3125, 0.4167, 0.3333, 0.4167, 0.3333, 0.5, 0.3125, 0.5, 0.3333, 0.5, 0.3542, 0.5, 0.3542, 0.5833, 0.3333, 0.5833, 0.3333, 0.5833, 0.3542, 0.5833, 0.3542, 0.6667, 0.3333, 0.6667, 0.3333, 0.6667, 0.3542, 0.6667, 0.3542, 0.75, 0.3333, 0.75, 0.3333, 0.75, 0.3542, 0.75, 0.3542, 0.8333, 0.3333, 0.8333, 0.3333, 0.8333, 0.3542, 0.8333, 0.3542, 0.9167, 0.3333, 0.9167, 0.3333, 0.9167, 0.3542, 0.9167, 0.3542, 1.0, 0.3333, 1.0, 0.3333, 2.22e-16, 0.3542, 2.22e-16, 0.3542, 0.08333, 0.3333, 0.08333, 0.3333, 0.08333, 0.3542, 0.08333, 0.3542, 0.1667, 0.3333, 0.1667, 0.3333, 0.1667, 0.3542, 0.1667, 0.3542, 0.25, 0.3333, 0.25, 0.3333, 0.25, 0.3542, 0.25, 0.3542, 0.3333, 0.3333, 0.3333, 0.3333, 0.3333, 0.3542, 0.3333, 0.3542, 0.4167, 0.3333, 0.4167, 0.3333, 0.4167, 0.3542, 0.4167, 0.3542, 0.5, 0.3333, 0.5, 0.3542, 0.5, 0.375, 0.5, 0.375, 0.5833, 0.3542, 0.5833, 0.3542, 0.5833, 0.375, 0.5833, 0.375, 0.6667, 0.3542, 0.6667, 0.3542, 0.6667, 0.375, 0.6667, 0.375, 0.75, 0.3542, 0.75, 0.3542, 0.75, 0.375, 0.75, 0.375, 0.8333, 0.3542, 0.8333, 0.3542, 0.8333, 0.375, 0.8333, 0.375, 0.9167, 0.3542, 0.9167, 0.3542, 0.9167, 0.375, 0.9167, 0.375, 1.0, 0.3542, 1.0, 0.3542, 2.22e-16, 0.375, 2.22e-16, 0.375, 0.08333, 0.3542, 0.08333, 0.3542, 0.08333, 0.375, 0.08333, 0.375, 0.1667, 0.3542, 0.1667, 0.3542, 0.1667, 0.375, 0.1667, 0.375, 0.25, 0.3542, 0.25, 0.3542, 0.25, 0.375, 0.25, 0.375, 0.3333, 0.3542, 0.3333, 0.3542, 0.3333, 0.375, 0.3333, 0.375, 0.4167, 0.3542, 0.4167, 0.3542, 0.4167, 0.375, 0.4167, 0.375, 0.5, 0.3542, 0.5, 0.375, 0.5, 0.3958, 0.5, 0.3958, 0.5833, 0.375, 0.5833, 0.375, 0.5833, 0.3958, 0.5833, 0.3958, 0.6667, 0.375, 0.6667, 0.375, 0.6667, 0.3958, 0.6667, 0.3958, 0.75, 0.375, 0.75, 0.375, 0.75, 0.3958, 0.75, 0.3958, 0.8333, 0.375, 0.8333, 0.375, 0.8333, 0.3958, 0.8333, 0.3958, 0.9167, 0.375, 0.9167, 0.375, 0.9167, 0.3958, 0.9167, 0.3958, 1.0, 0.375, 1.0, 0.375, 2.22e-16, 0.3958, 2.22e-16, 0.3958, 0.08333, 0.375, 0.08333, 0.375, 0.08333, 0.3958, 0.08333, 0.3958, 0.1667, 0.375, 0.1667, 0.375, 0.1667, 0.3958, 0.1667, 0.3958, 0.25, 0.375, 0.25, 0.375, 0.25, 0.3958, 0.25, 0.3958, 0.3333, 0.375, 0.3333, 0.375, 0.3333, 0.3958, 0.3333, 0.3958, 0.4167, 0.375, 0.4167, 0.375, 0.4167, 0.3958, 0.4167, 0.3958, 0.5, 0.375, 0.5, 0.3958, 0.5, 0.4167, 0.5, 0.4167, 0.5833, 0.3958, 0.5833, 0.3958, 0.5833, 0.4167, 0.5833, 0.4167, 0.6667, 0.3958, 0.6667, 0.3958, 0.6667, 0.4167, 0.6667, 0.4167, 0.75, 0.3958, 0.75, 0.3958, 0.75, 0.4167, 0.75, 0.4167, 0.8333, 0.3958, 0.8333, 0.3958, 0.8333, 0.4167, 0.8333, 0.4167, 0.9167, 0.3958, 0.9167, 0.3958, 0.9167, 0.4167, 0.9167, 0.4167, 1.0, 0.3958, 1.0, 0.3958, 2.22e-16, 0.4167, 2.22e-16, 0.4167, 0.08333, 0.3958, 0.08333, 0.3958, 0.08333, 0.4167, 0.08333, 0.4167, 0.1667, 0.3958, 0.1667, 0.3958, 0.1667, 0.4167, 0.1667, 0.4167, 0.25, 0.3958, 0.25, 0.3958, 0.25, 0.4167, 0.25, 0.4167, 0.3333, 0.3958, 0.3333, 0.3958, 0.3333, 0.4167, 0.3333, 0.4167, 0.4167, 0.3958, 0.4167, 0.3958, 0.4167, 0.4167, 0.4167, 0.4167, 0.5, 0.3958, 0.5, 0.4167, 0.5, 0.4375, 0.5, 0.4375, 0.5833, 0.4167, 0.5833, 0.4167, 0.5833, 0.4375, 0.5833, 0.4375, 0.6667, 0.4167, 0.6667, 0.4167, 0.6667, 0.4375, 0.6667, 0.4375, 0.75, 0.4167, 0.75, 0.4167, 0.75, 0.4375, 0.75, 0.4375, 0.8333, 0.4167, 0.8333, 0.4167, 0.8333, 0.4375, 0.8333, 0.4375, 0.9167, 0.4167, 0.9167, 0.4167, 0.9167, 0.4375, 0.9167, 0.4375, 1.0, 0.4167, 1.0, 0.4167, 2.22e-16, 0.4375, 2.22e-16, 0.4375, 0.08333, 0.4167, 0.08333, 0.4167, 0.08333, 0.4375, 0.08333, 0.4375, 0.1667, 0.4167, 0.1667, 0.4167, 0.1667, 0.4375, 0.1667, 0.4375, 0.25, 0.4167, 0.25, 0.4167, 0.25, 0.4375, 0.25, 0.4375, 0.3333, 0.4167, 0.3333, 0.4167, 0.3333, 0.4375, 0.3333, 0.4375, 0.4167, 0.4167, 0.4167, 0.4167, 0.4167, 0.4375, 0.4167, 0.4375, 0.5, 0.4167, 0.5, 0.4375, 0.5, 0.4583, 0.5, 0.4583, 0.5833, 0.4375, 0.5833, 0.4375, 0.5833, 0.4583, 0.5833, 0.4583, 0.6667, 0.4375, 0.6667, 0.4375, 0.6667, 0.4583, 0.6667, 0.4583, 0.75, 0.4375, 0.75, 0.4375, 0.75, 0.4583, 0.75, 0.4583, 0.8333, 0.4375, 0.8333, 0.4375, 0.8333, 0.4583, 0.8333, 0.4583, 0.9167, 0.4375, 0.9167, 0.4375, 0.9167, 0.4583, 0.9167, 0.4583, 1.0, 0.4375, 1.0, 0.4375, 2.22e-16, 0.4583, 2.22e-16, 0.4583, 0.08333, 0.4375, 0.08333, 0.4375, 0.08333, 0.4583, 0.08333, 0.4583, 0.1667, 0.4375, 0.1667, 0.4375, 0.1667, 0.4583, 0.1667, 0.4583, 0.25, 0.4375, 0.25, 0.4375, 0.25, 0.4583, 0.25, 0.4583, 0.3333, 0.4375, 0.3333, 0.4375, 0.3333, 0.4583, 0.3333, 0.4583, 0.4167, 0.4375, 0.4167, 0.4375, 0.4167, 0.4583, 0.4167, 0.4583, 0.5, 0.4375, 0.5, 0.4583, 0.5, 0.4792, 0.5, 0.4792, 0.5833, 0.4583, 0.5833, 0.4583, 0.5833, 0.4792, 0.5833, 0.4792, 0.6667, 0.4583, 0.6667, 0.4583, 0.6667, 0.4792, 0.6667, 0.4792, 0.75, 0.4583, 0.75, 0.4583, 0.75, 0.4792, 0.75, 0.4792, 0.8333, 0.4583, 0.8333, 0.4583, 0.8333, 0.4792, 0.8333, 0.4792, 0.9167, 0.4583, 0.9167, 0.4583, 0.9167, 0.4792, 0.9167, 0.4792, 1.0, 0.4583, 1.0, 0.4583, 2.22e-16, 0.4792, 2.22e-16, 0.4792, 0.08333, 0.4583, 0.08333, 0.4583, 0.08333, 0.4792, 0.08333, 0.4792, 0.1667, 0.4583, 0.1667, 0.4583, 0.1667, 0.4792, 0.1667, 0.4792, 0.25, 0.4583, 0.25, 0.4583, 0.25, 0.4792, 0.25, 0.4792, 0.3333, 0.4583, 0.3333, 0.4583, 0.3333, 0.4792, 0.3333, 0.4792, 0.4167, 0.4583, 0.4167, 0.4583, 0.4167, 0.4792, 0.4167, 0.4792, 0.5, 0.4583, 0.5, 0.4792, 0.5, 0.5, 0.5, 0.5, 0.5833, 0.4792, 0.5833, 0.4792, 0.5833, 0.5, 0.5833, 0.5, 0.6667, 0.4792, 0.6667, 0.4792, 0.6667, 0.5, 0.6667, 0.5, 0.75, 0.4792, 0.75, 0.4792, 0.75, 0.5, 0.75, 0.5, 0.8333, 0.4792, 0.8333, 0.4792, 0.8333, 0.5, 0.8333, 0.5, 0.9167, 0.4792, 0.9167, 0.4792, 0.9167, 0.5, 0.9167, 0.5, 1.0, 0.4792, 1.0, 0.4792, 2.22e-16, 0.5, 2.22e-16, 0.5, 0.08333, 0.4792, 0.08333, 0.4792, 0.08333, 0.5, 0.08333, 0.5, 0.1667, 0.4792, 0.1667, 0.4792, 0.1667, 0.5, 0.1667, 0.5, 0.25, 0.4792, 0.25, 0.4792, 0.25, 0.5, 0.25, 0.5, 0.3333, 0.4792, 0.3333, 0.4792, 0.3333, 0.5, 0.3333, 0.5, 0.4167, 0.4792, 0.4167, 0.4792, 0.4167, 0.5, 0.4167, 0.5, 0.5, 0.4792, 0.5, 0.25, 0.5833, 0.25, 0.6667, 0.25, 0.75, 0.25, 0.8333, 0.25, 0.9167, 0.25, 2.22e-16, 0.25, 0.08333, 0.25, 0.1667, 0.25, 0.25, 0.25, 0.3333, 0.25, 0.4167, 0.25, 0.5, 0.75, 0.3333, 0.75, 0.25, 0.75, 0.25, 0.75, 0.3333, 0.75, 1.0, 0.75, 0.9167, 0.75, 0.9167, 0.75, 1.0, 0.75, 0.25, 0.75, 0.1667, 0.75, 0.1667, 0.75, 0.25, 0.75, 0.4167, 0.75, 0.3333, 0.75, 0.3333, 0.75, 0.4167, 0.75, 0.8333, 0.75, 0.75, 0.75, 0.75, 0.75, 0.8333, 0.75, 0.75, 0.75, 0.6667, 0.75, 0.6667, 0.75, 0.75, 0.75, 0.5833, 0.75, 0.5, 0.75, 0.5, 0.75, 0.5833, 0.75, 0.9167, 0.75, 0.8333, 0.75, 0.8333, 0.75, 0.9167, 0.75, 0.1667, 0.75, 0.08333, 0.75, 0.08333, 0.75, 0.1667, 0.75, 0.6667, 0.75, 0.5833, 0.75, 0.5833, 0.75, 0.6667, 0.75, 0.5, 0.75, 0.4167, 0.75, 0.4167, 0.75, 0.5, 0.75, 0.08333, 0.75, 2.22e-16, 0.75, 2.22e-16, 0.75, 0.08333, 0.75, 0.5, 0.75, 0.4167, 0.75, 0.3333, 0.75, 0.25, 0.75, 0.1667, 0.75, 0.08333, 0.75, 2.22e-16, 0.75, 0.9167, 0.75, 0.8333, 0.75, 0.75, 0.75, 0.6667, 0.75, 0.5833])
me_torus.materials.append(mat_bronze)
me_torus.update()

# ---- objects
ob_comb2 = bpy.data.objects.new('Comb2', me_cylinder_002)
ob_comb3 = bpy.data.objects.new('Comb3', me_cylinder_001)
ob_comb4 = bpy.data.objects.new('Comb4', me_cylinder_003)
ob_body = bpy.data.objects.new('Body', me_cube)
ob_clasp = bpy.data.objects.new('Clasp', me_torus)

# ---- transforms, parenting, visibility, modifiers, constraints
ob_comb2.location = (0.3926, 0.002844, -0.0009717)
ob_comb3.location = (0.3926, 0.002844, -0.4612)
ob_comb4.location = (0.3926, 0.002844, 0.4679)
ob_body.location = (1.49e-08, 0.002844, -0.002844)
ob_clasp.location = (1.49e-08, 0.002844, -0.002844)

# ---- collection membership
col_collection.objects.link(ob_comb2)
col_collection.objects.link(ob_comb3)
col_collection.objects.link(ob_comb4)
col_collection.objects.link(ob_body)
col_collection.objects.link(ob_clasp)

# ---- scene / render settings (as saved in the file)
scene.frame_start = 1; scene.frame_end = 250; scene.frame_set(1)
scene.render.engine = 'CYCLES'
scene.cycles.sampling_pattern = 'TABULATED_SOBOL'
scene.cycles.bake_type = 'DIFFUSE'
scene.eevee.ray_tracing_options.trace_max_roughness = 0.0
bpy.context.view_layer.update()

# ---- added for rendering (the .blend has no active camera and no usable light): camera, sun
cam_auto = bpy.data.cameras.new('AutoCamera')
cam_auto.lens = 50.0
cam_auto.sensor_width = 36.0
cam_auto.clip_end = 1000.0
ob_auto_camera = bpy.data.objects.new('AutoCamera', cam_auto)
scene.collection.objects.link(ob_auto_camera)
ob_auto_camera.location = (5.69946, -4.82951, 3.2206)
ob_auto_camera.rotation_euler = (1.09748, -7.21219e-08, 0.694738)
scene.camera = ob_auto_camera
light_auto_sun = bpy.data.lights.new('AutoSun', 'SUN')
light_auto_sun.energy = 3.0
light_auto_sun.angle = 0.0523599
ob_auto_sun = bpy.data.objects.new('AutoSun', light_auto_sun)
scene.collection.objects.link(ob_auto_sun)
ob_auto_sun.rotation_euler = (0.872665, 0.174533, 0.523599)
bpy.context.view_layer.update()

